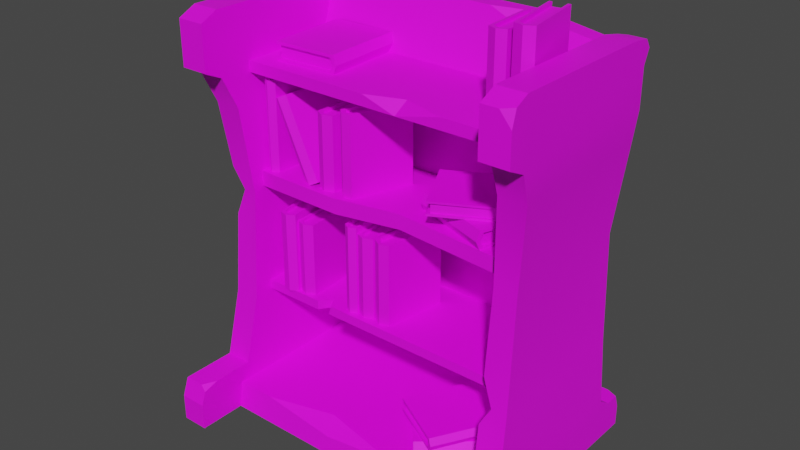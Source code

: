 # Source: Bookcase_01.blend  (saved by Blender 2.93.21; exported with 4.5.12 LTS)
import bpy
from mathutils import Matrix  # noqa: F401  (used for matrix-valued properties, if any)

bpy.ops.wm.read_factory_settings(use_empty=True)
scene = bpy.context.scene
scene.name = 'Scene'

# ---- collections
col_collection = bpy.data.collections.new('Collection'); scene.collection.children.link(col_collection)

# ---- images (referenced by path relative to the original .blend; pixels are not part of the script)
import os
ASSET_DIR = os.environ.get("B2B_ASSET_DIR", "")  # directory of the original .blend (textures are referenced by path, not embedded)
HERE = os.path.dirname(os.path.abspath(__file__))  # packed textures are extracted next to this script under _unpacked/

def load_image(name, relpath, width, height, colorspace="sRGB"):
    """Load a texture the original file referenced (path relative to the .blend, or extracted next to this script)."""
    p = next((c for c in (os.path.join(HERE, relpath), os.path.join(ASSET_DIR, relpath)) if relpath and os.path.exists(c)), "")
    if p:
        img = bpy.data.images.load(p, check_existing=True)
        img.name = name
    else:  # same state as the original file: an image datablock whose file is absent (Cycles renders it pink)
        img = bpy.data.images.new(name, width, height)
        img.source = "FILE"
        img.filepath = "//" + (relpath or name)
    img.colorspace_settings.name = colorspace
    return img
img_file1 = load_image('file1', 'Dungeons_Texture.psd', 1024, 1024, 'sRGB')

# ---- materials (node trees are filled in below, after node groups)
mat_lambert1 = bpy.data.materials.new('lambert1')
mat_lambert1.use_transparent_shadow = False
mat_lambert1.diffuse_color = (1.0, 1.0, 1.0, 1.0)
mat_lambert1.roughness = 0.5528

# ---- node groups
ng_auto_smooth = bpy.data.node_groups.new('Auto Smooth', 'GeometryNodeTree')
_s = ng_auto_smooth.interface.new_socket(name='Geometry', in_out='OUTPUT', socket_type='NodeSocketGeometry')
_s = ng_auto_smooth.interface.new_socket(name='Geometry', in_out='INPUT', socket_type='NodeSocketGeometry')
_s = ng_auto_smooth.interface.new_socket(name='Angle', in_out='INPUT', socket_type='NodeSocketFloat')
_s.subtype = 'ANGLE'
_s.min_value = 0.0
_s.max_value = 3.142
ng_auto_smooth.is_modifier = True
_N = ng_auto_smooth.nodes; _L = ng_auto_smooth.links
n0 = _N.new('NodeGroupOutput'); n0.name = 'Group Output'; n0.location = (480, -100)
n1 = _N.new('NodeGroupInput'); n1.name = 'Group Input'; n1.location = (-420, -300)
n2 = _N.new('NodeGroupInput'); n2.name = 'Group Input.001'; n2.location = (-60, -100)
n3 = _N.new('GeometryNodeSetShadeSmooth'); n3.name = 'Set Shade Smooth'; n3.location = (120, -100)
n3.domain = 'EDGE'
n4 = _N.new('GeometryNodeSetShadeSmooth'); n4.name = 'Set Shade Smooth.001'; n4.location = (300, -100)
n5 = _N.new('GeometryNodeInputMeshEdgeAngle'); n5.name = 'Edge Angle'; n5.location = (-420, -220)
n6 = _N.new('GeometryNodeInputEdgeSmooth'); n6.name = 'Is Edge Smooth'; n6.location = (-60, -160)
n7 = _N.new('GeometryNodeInputShadeSmooth'); n7.name = 'Is Face Smooth'; n7.location = (-240, -340)
n8 = _N.new('FunctionNodeBooleanMath'); n8.name = 'Boolean Math'; n8.location = (-60, -220)
n9 = _N.new('FunctionNodeCompare'); n9.name = 'Compare'; n9.location = (-240, -180)
n9.operation = 'LESS_EQUAL'
_L.new(n5.outputs[0], n9.inputs[0])
_L.new(n4.outputs[0], n0.inputs[0])
_L.new(n1.outputs[1], n9.inputs[1])
_L.new(n9.outputs[0], n8.inputs[0])
_L.new(n7.outputs[0], n8.inputs[1])
_L.new(n2.outputs[0], n3.inputs[0])
_L.new(n6.outputs[0], n3.inputs[1])
_L.new(n3.outputs[0], n4.inputs[0])
_L.new(n8.outputs[0], n3.inputs[2])
n0.is_active_output = True

# ---- material node trees
mat_lambert1.use_nodes = True; mat_lambert1.node_tree.nodes.clear()
_N = mat_lambert1.node_tree.nodes; _L = mat_lambert1.node_tree.links
n0 = _N.new('ShaderNodeBsdfPrincipled'); n0.name = 'Principled BSDF'; n0.location = (10, 300)
n0.distribution = 'GGX'
n0.subsurface_method = 'BURLEY'
n0.inputs[2].default_value = 0.5528
n0.inputs[3].default_value = 1.45
n0.inputs[27].default_value = (0.0, 0.0, 0.0, 1.0)
n0.inputs[28].default_value = 1.0
n1 = _N.new('ShaderNodeOutputMaterial'); n1.name = 'Material Output'; n1.location = (300, 300)
n2 = _N.new('ShaderNodeNormalMap'); n2.name = 'Normal Map'; n2.location = (-300, -300)
n2.label = 'Normal/Map'
n3 = _N.new('ShaderNodeTexImage'); n3.name = 'Image Texture'; n3.location = (-300, 600)
n3.image = img_file1
_L.new(n0.outputs[0], n1.inputs[0])
_L.new(n2.outputs[0], n0.inputs[5])
_L.new(n3.outputs[0], n0.inputs[0])
n1.is_active_output = True

# ---- world
world_world = bpy.data.worlds.new('World'); scene.world = world_world
world_world.use_nodes = True; world_world.node_tree.nodes.clear()
_N = world_world.node_tree.nodes; _L = world_world.node_tree.links
n0 = _N.new('ShaderNodeOutputWorld'); n0.name = 'World Output'; n0.location = (300, 300)
n1 = _N.new('ShaderNodeBackground'); n1.name = 'Background'; n1.location = (10, 300)
n1.inputs[0].default_value = (0.05088, 0.05088, 0.05088, 1.0)
_L.new(n1.outputs[0], n0.inputs[0])
n0.is_active_output = True
world_world.color = (0.05088, 0.05088, 0.05088)
world_world.use_sun_shadow = False
world_world.sun_shadow_jitter_overblur = 0.0

# ---- meshes
me_mesh = bpy.data.meshes.new('Mesh')
me_mesh.from_pydata([(-0.4631, 0.835, 0.09946), (-0.4174, 0.835, 0.09946), (-0.4631, 1.144, 0.09946), (-0.4174, 1.144, 0.09946), (-0.4631, 1.144, -0.1238), (-0.4174, 1.144, -0.1238), (-0.4631, 0.835, -0.1238), (-0.4174, 0.835, -0.1238), (-0.4403, 1.144, 0.1127), (-0.4403, 0.835, 0.1127), (-0.4562, 1.144, 0.0871), (-0.4403, 1.144, 0.0996), (-0.4243, 1.144, 0.0871), (-0.4243, 1.144, -0.1233), (-0.4562, 1.144, -0.1233), (-0.4562, 1.131, 0.08457), (-0.4403, 1.131, 0.09708), (-0.4243, 1.131, 0.08457), (-0.4243, 1.131, -0.1164), (-0.4562, 1.131, -0.1164), (-0.2944, 0.8277, 0.1025), (-0.2451, 0.8523, 0.1048), (-0.4228, 1.086, 0.09648), (-0.3734, 1.11, 0.09879), (-0.4123, 1.086, -0.1265), (-0.363, 1.11, -0.1242), (-0.2839, 0.8277, -0.1205), (-0.2346, 0.8523, -0.1182), (-0.3987, 1.098, 0.1109), (-0.2703, 0.84, 0.1169), (-0.4147, 1.09, 0.08449), (-0.3981, 1.098, 0.09778), (-0.3803, 1.107, 0.08609), (-0.3705, 1.107, -0.124), (-0.4049, 1.09, -0.1257), (-0.4093, 1.079, 0.08221), (-0.3927, 1.088, 0.0955), (-0.375, 1.096, 0.08381), (-0.3656, 1.096, -0.1169), (-0.4, 1.079, -0.1185), (-0.2372, 0.835, 0.1025), (-0.1734, 0.835, 0.1059), (-0.2372, 1.093, 0.1025), (-0.1734, 1.093, 0.1059), (-0.2253, 1.093, -0.1204), (-0.1615, 1.093, -0.117), (-0.2253, 0.835, -0.1204), (-0.1615, 0.835, -0.117), (-0.206, 1.093, 0.1175), (-0.206, 0.835, 0.1175), (-0.2269, 1.093, 0.09068), (-0.2053, 1.093, 0.1043), (-0.1824, 1.093, 0.09304), (-0.1712, 1.093, -0.117), (-0.2157, 1.093, -0.1194), (-0.2267, 1.083, 0.08815), (-0.2052, 1.083, 0.1018), (-0.1823, 1.083, 0.09052), (-0.1716, 1.083, -0.1101), (-0.2161, 1.083, -0.1125), (-0.1518, 0.835, 0.09381), (-0.09853, 0.835, 0.11), (-0.1518, 1.116, 0.09381), (-0.09853, 1.116, 0.11), (-0.08679, 1.116, -0.1197), (-0.03353, 1.116, -0.1035), (-0.08679, 0.835, -0.1197), (-0.03353, 0.835, -0.1035), (-0.129, 1.116, 0.1146), (-0.129, 0.835, 0.1146), (-0.1401, 1.116, 0.08444), (-0.1252, 1.116, 0.1021), (-0.103, 1.116, 0.09574), (-0.04174, 1.116, -0.1055), (-0.07886, 1.116, -0.1168), (-0.1394, 1.104, 0.08203), (-0.1245, 1.104, 0.09964), (-0.1023, 1.104, 0.09332), (-0.04375, 1.104, -0.0989), (-0.08087, 1.104, -0.1102), (0.03598, 0.4338, 0.09646), (-0.02732, 0.4338, 0.08789), (0.03598, 0.7222, 0.09646), (-0.02732, 0.7222, 0.08789), (0.06594, 0.7222, -0.1247), (0.002638, 0.7222, -0.1333), (0.06594, 0.4338, -0.1247), (0.002638, 0.4338, -0.1333), (0.002551, 0.7222, 0.1053), (0.002551, 0.4338, 0.1053), (0.02805, 0.7222, 0.08291), (0.004313, 0.7222, 0.09232), (-0.01607, 0.7222, 0.07694), (0.01217, 0.7222, -0.1315), (0.05628, 0.7222, -0.1256), (0.02839, 0.7104, 0.08041), (0.004652, 0.7104, 0.08981), (-0.01573, 0.7104, 0.07443), (0.01124, 0.7104, -0.1247), (0.05535, 0.7104, -0.1187), (-0.02959, 0.4338, 0.09389), (-0.09347, 0.4338, 0.09389), (-0.02959, 0.7222, 0.09389), (-0.09347, 0.7222, 0.09389), (-0.02959, 0.7222, -0.1293), (-0.09347, 0.7222, -0.1293), (-0.02959, 0.4338, -0.1293), (-0.09347, 0.4338, -0.1293), (-0.06153, 0.7222, 0.1072), (-0.06153, 0.4338, 0.1072), (-0.03927, 0.7222, 0.08153), (-0.06153, 0.7222, 0.09404), (-0.08379, 0.7222, 0.08153), (-0.08379, 0.7222, -0.1288), (-0.03927, 0.7222, -0.1288), (-0.03927, 0.7104, 0.079), (-0.06153, 0.7104, 0.09151), (-0.08379, 0.7104, 0.079), (-0.08379, 0.7104, -0.1219), (-0.03927, 0.7104, -0.1219), (-0.09303, 0.4338, 0.09946), (-0.1388, 0.4338, 0.09946), (-0.09303, 0.7425, 0.09946), (-0.1388, 0.7425, 0.09946), (-0.09303, 0.7425, -0.1238), (-0.1388, 0.7425, -0.1238), (-0.09303, 0.4338, -0.1238), (-0.1388, 0.4338, -0.1238), (-0.1159, 0.7425, 0.1127), (-0.1159, 0.4338, 0.1127), (-0.09996, 0.7425, 0.0871), (-0.1159, 0.7425, 0.0996), (-0.1318, 0.7425, 0.0871), (-0.1318, 0.7425, -0.1233), (-0.09996, 0.7425, -0.1233), (-0.09996, 0.7299, 0.08457), (-0.1159, 0.7299, 0.09708), (-0.1318, 0.7299, 0.08457), (-0.1318, 0.7299, -0.1164), (-0.09996, 0.7299, -0.1164), (-0.2756, 0.4338, 0.1025), (-0.3394, 0.4338, 0.1059), (-0.2756, 0.6921, 0.1025), (-0.3394, 0.6921, 0.1059), (-0.2875, 0.6921, -0.1204), (-0.3513, 0.6921, -0.117), (-0.2875, 0.4338, -0.1204), (-0.3513, 0.4338, -0.117), (-0.3068, 0.6921, 0.1175), (-0.3068, 0.4338, 0.1175), (-0.2859, 0.6921, 0.09068), (-0.3075, 0.6921, 0.1043), (-0.3304, 0.6921, 0.09304), (-0.3416, 0.6921, -0.117), (-0.2971, 0.6921, -0.1194), (-0.2861, 0.6816, 0.08815), (-0.3076, 0.6816, 0.1018), (-0.3305, 0.6816, 0.09052), (-0.3412, 0.6816, -0.1101), (-0.2967, 0.6816, -0.1125), (-0.3371, 0.435, 0.1188), (-0.3921, 0.435, 0.1276), (-0.3371, 0.7159, 0.1188), (-0.3921, 0.7159, 0.1276), (-0.3722, 0.7159, -0.1016), (-0.4272, 0.7159, -0.09286), (-0.3722, 0.435, -0.1016), (-0.4272, 0.435, -0.09286), (-0.3625, 0.7159, 0.1363), (-0.3625, 0.435, 0.1363), (-0.3474, 0.7159, 0.1079), (-0.3646, 0.7159, 0.1234), (-0.3857, 0.7159, 0.114), (-0.4188, 0.7159, -0.0937), (-0.3805, 0.7159, -0.0998), (-0.3478, 0.7045, 0.1055), (-0.365, 0.7045, 0.1209), (-0.3861, 0.7045, 0.1116), (-0.4177, 0.7045, -0.08688), (-0.3794, 0.7045, -0.09298), (0.1128, 0.8982, 0.0195), (0.1128, 0.8343, 0.0195), (0.3847, 0.8982, 0.1156), (0.3847, 0.8343, 0.1156), (0.4591, 0.8982, -0.09482), (0.4591, 0.8343, -0.09482), (0.1872, 0.8982, -0.191), (0.1872, 0.8343, -0.191), (0.3803, 0.8662, 0.1282), (0.1084, 0.8662, 0.03202), (0.3888, 0.8885, 0.104), (0.3846, 0.8662, 0.1158), (0.3888, 0.844, 0.104), (0.4589, 0.844, -0.09435), (0.4589, 0.8885, -0.09435), (0.187, 0.844, -0.1905), (0.187, 0.8885, -0.1905), (0.1169, 0.844, 0.007849), (0.1127, 0.8662, 0.01964), (0.1169, 0.8885, 0.007849), (0.3786, 0.8885, 0.09768), (0.3744, 0.8662, 0.1095), (0.3786, 0.844, 0.09768), (0.4455, 0.844, -0.09176), (0.4455, 0.8885, -0.09176), (0.1958, 0.844, -0.1801), (0.1958, 0.8885, -0.1801), (0.1289, 0.844, 0.009388), (0.1247, 0.8662, 0.02118), (0.1289, 0.8885, 0.009388), (0.3624, 0.9443, -0.1915), (0.3624, 0.8977, -0.1915), (0.1072, 0.9443, -0.05711), (0.1072, 0.8977, -0.05711), (0.2112, 0.9443, 0.1404), (0.2112, 0.8977, 0.1404), (0.4664, 0.9443, 0.006054), (0.4664, 0.8977, 0.006054), (0.1011, 0.921, -0.06885), (0.3562, 0.921, -0.2032), (0.113, 0.9373, -0.04617), (0.1072, 0.921, -0.05724), (0.113, 0.9048, -0.04617), (0.211, 0.9048, 0.14), (0.211, 0.9373, 0.14), (0.4662, 0.9048, 0.005617), (0.4662, 0.9373, 0.005617), (0.3682, 0.9048, -0.1805), (0.3623, 0.921, -0.1916), (0.3682, 0.9373, -0.1805), (0.1246, 0.9373, -0.04942), (0.1188, 0.921, -0.06049), (0.1246, 0.9048, -0.04942), (0.2182, 0.9048, 0.1284), (0.2182, 0.9373, 0.1284), (0.4526, 0.9048, 0.004987), (0.4526, 0.9373, 0.004987), (0.3589, 0.9048, -0.1728), (0.3531, 0.921, -0.1839), (0.3589, 0.9373, -0.1728), (0.4366, 0.1561, -0.03313), (0.4366, 0.2012, -0.03313), (0.2952, 0.1561, 0.2182), (0.2952, 0.2012, 0.2182), (0.1007, 0.1561, 0.1088), (0.1007, 0.2012, 0.1088), (0.2421, 0.1561, -0.1426), (0.2421, 0.2012, -0.1426), (0.3068, 0.1786, 0.2247), (0.4482, 0.1786, -0.02662), (0.2845, 0.1629, 0.2122), (0.2954, 0.1786, 0.2183), (0.2845, 0.1943, 0.2122), (0.1011, 0.1943, 0.109), (0.1011, 0.1629, 0.109), (0.2425, 0.1943, -0.1423), (0.2425, 0.1629, -0.1423), (0.4258, 0.1943, -0.03919), (0.4367, 0.1786, -0.03306), (0.4258, 0.1629, -0.03919), (0.288, 0.1629, 0.2007), (0.2989, 0.1786, 0.2068), (0.288, 0.1943, 0.2007), (0.1129, 0.1943, 0.1021), (0.1129, 0.1629, 0.1021), (0.2427, 0.1943, -0.1287), (0.2427, 0.1629, -0.1287), (0.4179, 0.1943, -0.03018), (0.4288, 0.1786, -0.02404), (0.4179, 0.1629, -0.03018), (0.4524, 0.09179, 0.02888), (0.4524, 0.1557, 0.02888), (0.2314, 0.09179, 0.2142), (0.2314, 0.1557, 0.2142), (0.08797, 0.09179, 0.0431), (0.08797, 0.1557, 0.0431), (0.309, 0.09179, -0.1422), (0.309, 0.1557, -0.1422), (0.2399, 0.1237, 0.2243), (0.4609, 0.1237, 0.03905), (0.2234, 0.1015, 0.2047), (0.2315, 0.1237, 0.2143), (0.2234, 0.146, 0.2047), (0.08828, 0.146, 0.04348), (0.08828, 0.1015, 0.04348), (0.3093, 0.146, -0.1418), (0.3093, 0.1015, -0.1418), (0.4444, 0.146, 0.0194), (0.4525, 0.1237, 0.02899), (0.4444, 0.1015, 0.0194), (0.2308, 0.1015, 0.1952), (0.2389, 0.1237, 0.2048), (0.2308, 0.146, 0.1952), (0.1017, 0.146, 0.04122), (0.1017, 0.1015, 0.04122), (0.3047, 0.146, -0.1289), (0.3047, 0.1015, -0.1289), (0.4338, 0.146, 0.02503), (0.4418, 0.1237, 0.03461), (0.4338, 0.1015, 0.02503), (-0.2225, 1.199, -0.2267), (-0.2222, 1.263, -0.2267), (-0.2074, 1.199, 0.06133), (-0.2071, 1.263, 0.06132), (-0.4303, 1.2, 0.07303), (-0.43, 1.264, 0.07301), (-0.4454, 1.2, -0.215), (-0.4451, 1.264, -0.215), (-0.194, 1.231, 0.06063), (-0.2091, 1.231, -0.2274), (-0.2197, 1.209, 0.06198), (-0.2071, 1.231, 0.06132), (-0.2195, 1.253, 0.06197), (-0.4296, 1.254, 0.07299), (-0.4298, 1.21, 0.073), (-0.4447, 1.254, -0.215), (-0.4449, 1.21, -0.215), (-0.2229, 1.209, 0.05036), (-0.2103, 1.231, 0.0497), (-0.2226, 1.253, 0.05035), (-0.4233, 1.254, 0.06088), (-0.4235, 1.21, 0.06089), (-0.4372, 1.254, -0.2036), (-0.4374, 1.21, -0.2036), (0.3523, 1.201, 0.06754), (0.4104, 1.201, 0.06408), (0.3523, 1.464, 0.06754), (0.4104, 1.464, 0.06408), (0.3402, 1.464, -0.1358), (0.3984, 1.464, -0.1392), (0.3402, 1.201, -0.1358), (0.3984, 1.201, -0.1392), (0.3821, 1.464, 0.0779), (0.3821, 1.201, 0.0779), (0.3604, 1.464, 0.05575), (0.3814, 1.464, 0.06594), (0.401, 1.464, 0.05335), (0.3896, 1.464, -0.1382), (0.349, 1.464, -0.1358), (0.3896, 1.201, -0.1382), (0.349, 1.201, -0.1358), (0.3603, 1.453, 0.05345), (0.3812, 1.453, 0.06364), (0.4008, 1.453, 0.05104), (0.3899, 1.453, -0.132), (0.3494, 1.453, -0.1295), (0.3899, 1.211, -0.132), (0.3494, 1.211, -0.1295), (0.4326, 1.201, 0.07268), (0.4956, 1.201, 0.06209), (0.4326, 1.489, 0.07268), (0.4956, 1.489, 0.06209), (0.3956, 1.489, -0.1475), (0.4586, 1.489, -0.158), (0.3956, 1.201, -0.1475), (0.4586, 1.201, -0.158), (0.4663, 1.489, 0.08047), (0.4663, 1.201, 0.08047), (0.4401, 1.489, 0.05888), (0.4641, 1.489, 0.06753), (0.484, 1.489, 0.0515), (0.4491, 1.489, -0.156), (0.4052, 1.489, -0.1486), (0.4491, 1.201, -0.156), (0.4052, 1.201, -0.1486), (0.4397, 1.477, 0.05639), (0.4637, 1.477, 0.06504), (0.4836, 1.477, 0.04901), (0.4502, 1.477, -0.1491), (0.4063, 1.477, -0.1418), (0.4502, 1.212, -0.1491), (0.4063, 1.212, -0.1418), (-0.1388, 0.6807, 0.09946), (-0.1159, 0.6807, 0.1127), (-0.09303, 0.6807, 0.09946), (-0.1388, 0.656, 0.09946), (-0.1159, 0.656, 0.1127), (-0.09303, 0.656, 0.09946), (-0.1518, 1.06, 0.09381), (-0.129, 1.06, 0.1146), (-0.09853, 1.06, 0.11), (-0.09853, 1.033, 0.11), (-0.129, 1.033, 0.1146), (-0.1518, 1.033, 0.09381), (0.4326, 1.431, 0.07268), (0.4663, 1.431, 0.08047), (0.4956, 1.431, 0.06209), (0.4956, 1.399, 0.06209), (0.4663, 1.399, 0.08047), (0.4326, 1.399, 0.07268), (-0.3921, 0.6598, 0.1276), (-0.3625, 0.6598, 0.1363), (-0.3371, 0.6598, 0.1188), (-0.3371, 0.626, 0.1188), (-0.3625, 0.626, 0.1363), (-0.3921, 0.626, 0.1276), (-0.2372, 1.042, 0.1025), (-0.206, 1.042, 0.1175), (-0.1734, 1.042, 0.1059), (-0.1734, 0.979, 0.1059), (-0.206, 0.979, 0.1175), (-0.2372, 0.979, 0.1025), (-0.4955, 0.0, -0.3547), (0.4955, 0.0, -0.3547), (-0.5201, 1.361, -0.2609), (0.5201, 1.361, -0.2609), (-0.5201, 1.361, -0.323), (0.5201, 1.361, -0.323), (-0.5201, 1.201, -0.21), (-0.5201, 1.19, -0.2722), (0.5201, 1.19, -0.2722), (0.5201, 1.201, -0.21), (0.4827, 0.4816, -0.2735), (-0.4827, 0.4816, -0.2735), (-0.4827, 0.4032, -0.2113), (0.4827, 0.4032, -0.2113), (-0.4955, 0.09179, -0.2765), (0.4955, 0.09179, -0.2765), (-0.4955, 0.0, 0.2886), (0.4955, 0.0, 0.2886), (0.4955, 0.09179, 0.2733), (-0.4955, 0.09179, 0.2733), (0.4827, 0.4356, -0.2112), (-0.4827, 0.4356, -0.2112), (0.5201, 1.163, -0.2102), (-0.5201, 1.163, -0.2102), (-0.4827, 0.4032, 0.1247), (0.4827, 0.4032, 0.1247), (0.4827, 0.4356, 0.1248), (-0.4827, 0.4356, 0.1248), (0.5201, 1.163, 0.1258), (-0.5201, 1.163, 0.1258), (0.5201, 1.201, 0.1259), (-0.5201, 1.201, 0.1259), (-0.2519, 1.404, -0.2609), (0.2519, 1.404, -0.323), (-0.5688, 0.0, 0.4533), (-0.4766, 0.0, 0.4533), (-0.597, 1.386, 0.2405), (-0.5003, 1.386, 0.2405), (-0.597, 1.302, -0.3361), (-0.5003, 1.302, -0.3361), (-0.5688, 0.0, -0.3868), (-0.4766, 0.0, -0.3868), (-0.5688, 0.1198, -0.3868), (-0.5688, 0.09151, 0.4533), (-0.4766, 0.09151, 0.4533), (-0.4766, 0.1198, -0.3868), (-0.4766, 0.1539, 0.2405), (-0.5688, 0.1539, 0.2405), (-0.5688, 0.1539, -0.3361), (-0.4766, 0.1539, -0.3361), (-0.4887, 1.066, 0.1934), (-0.5832, 1.066, 0.1934), (-0.5832, 1.066, -0.3361), (-0.4887, 1.066, -0.3361), (-0.5003, 1.173, 0.2405), (-0.597, 1.173, 0.2405), (-0.597, 1.173, -0.3361), (-0.5003, 1.173, -0.3361), (-0.5541, 0.3921, -0.3361), (-0.5541, 0.3921, 0.1934), (-0.4643, 0.3921, 0.1934), (-0.5688, 0.1539, 0.4303), (-0.5003, 1.203, 0.3027), (-0.597, 1.203, 0.3027), (-0.5003, 1.356, 0.3027), (-0.597, 1.356, 0.3027), (-0.5003, 1.386, -0.2762), (-0.5875, 1.343, -0.3755), (-0.5097, 1.343, -0.3755), (-0.5875, 1.372, -0.3566), (-0.5097, 1.372, -0.3566), (-0.4696, 0.7698, 0.1638), (-0.5487, 0.7698, -0.3229), (-0.4696, 0.7698, -0.3229), (-0.4766, 0.1198, -0.4533), (-0.5688, 0.1198, -0.4533), (-0.4766, 0.0, -0.4533), (-0.5688, 0.0, -0.4533), (0.4766, 0.0, 0.4533), (0.5688, 0.0, 0.4533), (0.5003, 1.386, 0.2405), (0.597, 1.386, 0.2405), (0.5003, 1.302, -0.3361), (0.597, 1.302, -0.3361), (0.4766, 0.0, -0.3868), (0.5688, 0.0, -0.3868), (0.4766, 0.1198, -0.3868), (0.4766, 0.09151, 0.4533), (0.5688, 0.09151, 0.4533), (0.5688, 0.1198, -0.3868), (0.5688, 0.1539, 0.2405), (0.4766, 0.1539, 0.2405), (0.4766, 0.1539, -0.3361), (0.5688, 0.1539, -0.3361), (0.5832, 1.066, 0.1934), (0.4887, 1.066, 0.1934), (0.4887, 1.066, -0.3361), (0.5832, 1.066, -0.3361), (0.597, 1.173, 0.2405), (0.5003, 1.173, 0.2405), (0.5003, 1.173, -0.3361), (0.597, 1.173, -0.3361), (0.4643, 0.3921, -0.3361), (0.5541, 0.3921, 0.1934), (0.5541, 0.3921, -0.3361), (0.4766, 0.1539, 0.4303), (0.597, 1.203, 0.3027), (0.5003, 1.203, 0.3027), (0.5003, 1.356, 0.3027), (0.597, 1.386, -0.2762), (0.5003, 1.386, -0.2762), (0.5097, 1.343, -0.3755), (0.5875, 1.343, -0.3755), (0.5875, 1.372, -0.3566), (0.5487, 0.7698, 0.1638), (0.4696, 0.7698, 0.1638), (0.4696, 0.7698, -0.3229), (0.5487, 0.7698, -0.3229), (0.4766, 0.1198, -0.4533), (0.5688, 0.0, -0.4533), (0.4766, 0.0, -0.4533), (0.4985, 0.8353, -0.2107), (-0.4985, 0.8353, -0.2107), (0.4985, 0.784, -0.2107), (-0.4985, 0.784, -0.2107), (0.4985, 0.784, 0.1248), (-0.4985, 0.784, 0.1248), (0.4985, 0.8353, 0.1249), (-0.4985, 0.8353, 0.1249), (-0.3189, 1.393, -0.323), (0.1259, 1.404, -0.2609), (-0.1259, 1.404, -0.323), (-0.2519, 1.404, -0.2935), (-0.2688, 1.347, -0.3103), (0.3189, 1.393, -0.2609), (0.268, 1.349, -0.2482), (0.2519, 1.404, -0.2885), (-0.5501, 0.6754, 0.1712), (-0.4674, 0.3325, -0.3361), (-0.4643, 0.3921, -0.2038), (-0.4893, 0.3921, -0.3361), (-0.4766, 0.1539, 0.3829), (-0.4766, 0.1383, 0.4361), (-0.4996, 0.1539, 0.4303), (-0.597, 1.365, -0.2912), (-0.5728, 1.386, -0.2762), (-0.597, 1.386, -0.147), (-0.5946, 1.382, -0.2963), (-0.5573, 0.8438, 0.1712), (-0.4656, 0.4865, -0.3328), (-0.5166, 0.7698, 0.1638), (-0.5487, 0.7698, 0.04215), (0.4674, 0.3325, 0.2052), (0.4656, 0.4865, 0.186), (0.4643, 0.3921, 0.06099), (0.5004, 0.3921, 0.1934), (0.5688, 0.1539, 0.3829), (0.5688, 0.1234, 0.4418), (0.5246, 0.1539, 0.4303), (0.597, 1.363, 0.2872), (0.597, 1.309, 0.3027), (0.5575, 1.356, 0.3027), (0.5074, 1.375, -0.3365), (0.5097, 1.365, -0.3614), (0.5292, 1.372, -0.3566), (0.5688, 0.1198, -0.4367), (0.5299, 0.1198, -0.4533), (0.5688, 0.07309, -0.4533), (0.2454, 1.201, 0.1259), (-0.03726, 1.201, 0.1259), (0.08427, 1.163, 0.1258), (0.09294, 1.201, 0.07935), (-0.3407, 0.09179, 0.2733), (0.1923, 0.09179, 0.2733), (-0.1069, 0.09179, 0.2091), (-0.07185, 0.06125, 0.2784), (-0.1859, 0.4356, 0.1248), (-0.245, 0.4356, 0.1248), (-0.2444, 0.4032, 0.1247), (-0.1977, 0.4032, 0.1247), (-0.2095, 0.4356, 0.08506), (-0.2168, 0.4032, 0.08429), (1.192e-07, 0.8353, -0.2107), (-0.1473, 0.8422, 0.1404), (-0.1399, 0.7909, 0.1403), (0.01841, 0.784, -0.2107), (0.06911, 0.8422, 0.09428), (0.07756, 0.7909, 0.09406)], [], [(8, 9, 1, 3), (15, 16, 17, 18, 19), (1, 7, 5, 3), (6, 0, 2, 4), (0, 9, 8, 2), (2, 8, 11, 10), (8, 3, 12, 11), (3, 5, 13, 12), (4, 2, 10, 14), (10, 11, 16, 15), (11, 12, 17, 16), (12, 13, 18, 17), (14, 10, 15, 19), (28, 29, 21, 23), (35, 36, 37, 38, 39), (21, 27, 25, 23), (26, 20, 22, 24), (20, 29, 28, 22), (22, 28, 31, 30), (28, 23, 32, 31), (23, 25, 33, 32), (24, 22, 30, 34), (30, 31, 36, 35), (31, 32, 37, 36), (32, 33, 38, 37), (34, 30, 35, 39), (48, 397, 398, 43), (55, 56, 57, 58, 59), (41, 47, 45, 43, 398, 399), (46, 40, 401, 396, 42, 44), (396, 397, 48, 42), (42, 48, 51, 50), (48, 43, 52, 51), (43, 45, 53, 52), (44, 42, 50, 54), (50, 51, 56, 55), (51, 52, 57, 56), (52, 53, 58, 57), (54, 50, 55, 59), (68, 379, 380, 63), (75, 76, 77, 78, 79), (61, 67, 65, 63, 380, 381), (66, 60, 383, 378, 62, 64), (378, 379, 68, 62), (62, 68, 71, 70), (68, 63, 72, 71), (63, 65, 73, 72), (64, 62, 70, 74), (70, 71, 76, 75), (71, 72, 77, 76), (72, 73, 78, 77), (74, 70, 75, 79), (88, 83, 81, 89), (95, 99, 98, 97, 96), (81, 83, 85, 87), (86, 84, 82, 80), (80, 82, 88, 89), (82, 90, 91, 88), (88, 91, 92, 83), (83, 92, 93, 85), (84, 94, 90, 82), (90, 95, 96, 91), (91, 96, 97, 92), (92, 97, 98, 93), (94, 99, 95, 90), (108, 103, 101, 109), (115, 119, 118, 117, 116), (101, 103, 105, 107), (106, 104, 102, 100), (100, 102, 108, 109), (102, 110, 111, 108), (108, 111, 112, 103), (103, 112, 113, 105), (104, 114, 110, 102), (110, 115, 116, 111), (111, 116, 117, 112), (112, 117, 118, 113), (114, 119, 115, 110), (128, 123, 372, 373), (135, 139, 138, 137, 136), (121, 375, 372, 123, 125, 127), (126, 124, 122, 374, 377, 120), (373, 374, 122, 128), (122, 130, 131, 128), (128, 131, 132, 123), (123, 132, 133, 125), (124, 134, 130, 122), (130, 135, 136, 131), (131, 136, 137, 132), (132, 137, 138, 133), (134, 139, 135, 130), (148, 143, 141, 149), (155, 159, 158, 157, 156), (141, 143, 145, 147), (146, 144, 142, 140), (140, 142, 148, 149), (142, 150, 151, 148), (148, 151, 152, 143), (143, 152, 153, 145), (144, 154, 150, 142), (150, 155, 156, 151), (151, 156, 157, 152), (152, 157, 158, 153), (154, 159, 155, 150), (168, 163, 390, 391), (175, 179, 178, 177, 176), (161, 395, 390, 163, 165, 167), (166, 164, 162, 392, 393, 160), (391, 392, 162, 168), (162, 170, 171, 168), (168, 171, 172, 163), (163, 172, 173, 165), (164, 174, 170, 162), (170, 175, 176, 171), (171, 176, 177, 172), (172, 177, 178, 173), (174, 179, 175, 170), (188, 189, 181, 183), (200, 201, 202, 203, 204), (204, 203, 205, 206), (206, 205, 207, 208, 209), (181, 187, 185, 183), (186, 180, 182, 184), (180, 189, 188, 182), (182, 188, 191, 190), (188, 183, 192, 191), (183, 185, 193, 192), (184, 182, 190, 194), (185, 187, 195, 193), (186, 184, 194, 196), (187, 181, 197, 195), (181, 189, 198, 197), (189, 180, 199, 198), (180, 186, 196, 199), (190, 191, 201, 200), (191, 192, 202, 201), (192, 193, 203, 202), (194, 190, 200, 204), (193, 195, 205, 203), (196, 194, 204, 206), (195, 197, 207, 205), (197, 198, 208, 207), (198, 199, 209, 208), (199, 196, 206, 209), (218, 219, 211, 213), (230, 231, 232, 233, 234), (234, 233, 235, 236), (236, 235, 237, 238, 239), (211, 217, 215, 213), (216, 210, 212, 214), (210, 219, 218, 212), (212, 218, 221, 220), (218, 213, 222, 221), (213, 215, 223, 222), (214, 212, 220, 224), (215, 217, 225, 223), (216, 214, 224, 226), (217, 211, 227, 225), (211, 219, 228, 227), (219, 210, 229, 228), (210, 216, 226, 229), (220, 221, 231, 230), (221, 222, 232, 231), (222, 223, 233, 232), (224, 220, 230, 234), (223, 225, 235, 233), (226, 224, 234, 236), (225, 227, 237, 235), (227, 228, 238, 237), (228, 229, 239, 238), (229, 226, 236, 239), (248, 249, 241, 243), (260, 261, 262, 263, 264), (264, 263, 265, 266), (266, 265, 267, 268, 269), (241, 247, 245, 243), (246, 240, 242, 244), (240, 249, 248, 242), (242, 248, 251, 250), (248, 243, 252, 251), (243, 245, 253, 252), (244, 242, 250, 254), (245, 247, 255, 253), (246, 244, 254, 256), (247, 241, 257, 255), (241, 249, 258, 257), (249, 240, 259, 258), (240, 246, 256, 259), (250, 251, 261, 260), (251, 252, 262, 261), (252, 253, 263, 262), (254, 250, 260, 264), (253, 255, 265, 263), (256, 254, 264, 266), (255, 257, 267, 265), (257, 258, 268, 267), (258, 259, 269, 268), (259, 256, 266, 269), (278, 279, 271, 273), (290, 291, 292, 293, 294), (294, 293, 295, 296), (296, 295, 297, 298, 299), (271, 277, 275, 273), (276, 270, 272, 274), (270, 279, 278, 272), (272, 278, 281, 280), (278, 273, 282, 281), (273, 275, 283, 282), (274, 272, 280, 284), (275, 277, 285, 283), (276, 274, 284, 286), (277, 271, 287, 285), (271, 279, 288, 287), (279, 270, 289, 288), (270, 276, 286, 289), (280, 281, 291, 290), (281, 282, 292, 291), (282, 283, 293, 292), (284, 280, 290, 294), (283, 285, 295, 293), (286, 284, 294, 296), (285, 287, 297, 295), (287, 288, 298, 297), (288, 289, 299, 298), (289, 286, 296, 299), (308, 309, 301, 303), (317, 318, 319, 320, 321), (321, 320, 322, 323), (301, 307, 305, 303), (306, 300, 302, 304), (300, 309, 308, 302), (302, 308, 311, 310), (308, 303, 312, 311), (303, 305, 313, 312), (304, 302, 310, 314), (305, 307, 315, 313), (306, 304, 314, 316), (310, 311, 318, 317), (311, 312, 319, 318), (312, 313, 320, 319), (314, 310, 317, 321), (313, 315, 322, 320), (316, 314, 321, 323), (332, 333, 325, 327), (341, 342, 343, 344, 345), (345, 344, 346, 347), (325, 331, 329, 327), (330, 324, 326, 328), (324, 333, 332, 326), (326, 332, 335, 334), (332, 327, 336, 335), (327, 329, 337, 336), (328, 326, 334, 338), (329, 331, 339, 337), (330, 328, 338, 340), (334, 335, 342, 341), (335, 336, 343, 342), (336, 337, 344, 343), (338, 334, 341, 345), (337, 339, 346, 344), (340, 338, 345, 347), (356, 385, 386, 351), (365, 366, 367, 368, 369), (369, 368, 370, 371), (349, 355, 353, 351, 386, 387), (354, 348, 389, 384, 350, 352), (384, 385, 356, 350), (350, 356, 359, 358), (356, 351, 360, 359), (351, 353, 361, 360), (352, 350, 358, 362), (353, 355, 363, 361), (354, 352, 362, 364), (358, 359, 366, 365), (359, 360, 367, 366), (360, 361, 368, 367), (362, 358, 365, 369), (361, 363, 370, 368), (364, 362, 369, 371), (373, 372, 375, 376), (376, 377, 374, 373), (376, 375, 121, 129), (120, 377, 376, 129), (60, 69, 382, 383), (381, 382, 69, 61), (380, 379, 382, 381), (383, 382, 379, 378), (348, 357, 388, 389), (387, 388, 357, 349), (386, 385, 388, 387), (389, 388, 385, 384), (394, 395, 161, 169), (160, 393, 394, 169), (394, 393, 392, 391), (391, 390, 395, 394), (40, 49, 400, 401), (399, 400, 49, 41), (398, 397, 400, 399), (401, 400, 397, 396), (578, 581, 427, 428), (534, 533, 535), (408, 434, 404), (413, 412, 403, 402), (416, 417, 415, 414), (418, 577, 574, 421), (402, 403, 419, 418), (417, 416, 576), (423, 587, 526), (409, 410, 412, 413), (570, 572, 430, 432), (414, 583, 580, 426), (422, 423, 582), (425, 572, 431), (411, 408, 573), (410, 435, 407), (450, 451, 447, 444), (442, 443, 437, 436), (446, 447, 451, 448), (444, 445, 449, 450), (442, 436, 445, 444), (436, 437, 446, 445), (437, 443, 447, 446), (477, 476, 478, 479), (552, 550, 553), (551, 541, 540, 542), (453, 452, 456, 457), (454, 453, 457, 458), (458, 459, 455, 454), (452, 455, 459, 456), (465, 464, 466, 467), (458, 457, 438, 440), (440, 441, 459, 458), (456, 459, 441, 439), (450, 449, 461, 460), (449, 448, 462, 461), (544, 543, 545), (449, 445, 463), (457, 456, 464, 465), (456, 439, 466, 464), (439, 438, 467, 466), (438, 457, 465, 467), (470, 469, 471, 472), (468, 439, 441), (441, 440, 469, 470), (548, 547, 549, 546), (468, 441, 470, 472), (454, 455, 475, 474), (473, 475, 455, 452), (444, 447, 476, 477), (447, 443, 478, 476), (443, 442, 479, 478), (442, 444, 477, 479), (511, 512, 482, 483), (494, 495, 491, 488), (486, 487, 481, 480), (490, 491, 495, 492), (488, 489, 493, 494), (486, 480, 489, 488), (480, 481, 490, 489), (481, 487, 491, 490), (518, 519, 506, 504), (505, 506, 519, 516), (497, 496, 500, 501), (498, 497, 501, 502), (502, 503, 499, 498), (496, 499, 503, 500), (563, 562, 561), (502, 501, 482, 484), (484, 485, 503, 502), (500, 503, 485, 483), (556, 557, 555), (492, 495, 506, 505), (504, 506, 495, 494), (559, 558, 560), (493, 489, 507), (501, 500, 508, 509), (482, 501, 509, 510), (482, 512, 484), (511, 483, 485), (485, 484, 513, 514), (565, 564, 566), (511, 485, 514, 515), (517, 516, 496, 497), (518, 517, 497, 498), (498, 499, 519, 518), (516, 519, 499, 496), (569, 568, 567), (487, 486, 522, 521), (486, 488, 520, 522), (425, 584, 424), (588, 589, 527, 529), (589, 587, 525, 527), (523, 584, 588, 529), (537, 538, 532), (409, 535, 533, 435, 410), (406, 531, 535, 409), (404, 434, 534, 531, 406), (536, 537, 411, 405), (435, 538, 536, 405, 407), (532, 538, 435, 533), (408, 411, 537, 532, 434), (462, 541, 551, 475, 473), (448, 451, 540, 541, 462), (460, 542, 540, 451, 450), (474, 475, 551, 542, 460), (446, 448, 543, 544), (448, 449, 463, 545, 543), (446, 544, 545, 463, 445), (468, 547, 548, 438, 439), (549, 547, 468, 472, 471), (440, 546, 549, 471, 469), (438, 548, 546, 440), (550, 452, 453), (454, 550, 453), (460, 461, 539), (461, 462, 539), (494, 493, 554), (493, 492, 554), (555, 516, 517), (504, 556, 555, 518), (490, 492, 558, 559), (492, 493, 507, 560, 558), (490, 559, 560, 507, 489), (509, 508, 562, 563, 510), (500, 483, 561, 562, 508), (483, 482, 510, 563, 561), (484, 512, 564, 565, 513), (512, 511, 515, 566, 564), (514, 513, 565, 566, 515), (491, 487, 521, 569, 567), (520, 568, 569, 521, 522), (488, 491, 567, 568, 520), (552, 553, 539), (556, 554, 557), (537, 536, 538), (534, 535, 531), (539, 462, 473, 552), (460, 539, 553, 474), (474, 553, 550, 454), (550, 552, 473, 452), (554, 492, 505, 557), (555, 557, 505, 516), (518, 555, 517), (494, 554, 556, 504), (532, 533, 534, 434), (431, 572, 571, 433), (571, 572, 573), (577, 576, 574), (426, 580, 579, 429), (579, 580, 583, 582), (582, 583, 581, 578), (582, 423, 429, 579), (422, 582, 578, 428), (583, 415, 427, 581), (414, 415, 583), (577, 419, 420, 575), (418, 419, 577), (575, 576, 577), (576, 416, 421, 574), (417, 576, 575, 420), (573, 572, 570), (573, 408, 433, 571), (411, 573, 570, 432), (572, 424, 430), (425, 424, 572), (524, 584, 425), (424, 584, 523), (585, 584, 524, 530), (528, 586, 585, 530), (526, 587, 586, 528), (587, 422, 525), (423, 422, 587), (588, 584, 585), (585, 586, 589, 588), (586, 587, 589)])
me_mesh.polygons.foreach_set('use_smooth', [True] * 475)
_uv = me_mesh.uv_layers.new(name='map1')
_uv.uv.foreach_set('vector', [0.1889, 0.3305, 0.1889, 0.3305, 0.1889, 0.3305, 0.1889, 0.3305, 0.03798, 0.3535, 0.03798, 0.3535, 0.03798, 0.3535, 0.03798, 0.3535, 0.03798, 0.3535, 0.1889, 0.3305, 0.1889, 0.3305, 0.1889, 0.3305, 0.1889, 0.3305, 0.1889, 0.3305, 0.1889, 0.3305, 0.1889, 0.3305, 0.1889, 0.3305, 0.1889, 0.3305, 0.1889, 0.3305, 0.1889, 0.3305, 0.1889, 0.3305, 0.1889, 0.3305, 0.1889, 0.3305, 0.1889, 0.3305, 0.1889, 0.3305, 0.1889, 0.3305, 0.1889, 0.3305, 0.1889, 0.3305, 0.1889, 0.3305, 0.1889, 0.3305, 0.1889, 0.3305, 0.1889, 0.3305, 0.1889, 0.3305, 0.1889, 0.3305, 0.1889, 0.3305, 0.1889, 0.3305, 0.1889, 0.3305, 0.1889, 0.3305, 0.1889, 0.3305, 0.1889, 0.3305, 0.1889, 0.3305, 0.1889, 0.3305, 0.1889, 0.3305, 0.1889, 0.3305, 0.1889, 0.3305, 0.1889, 0.3305, 0.1889, 0.3305, 0.1889, 0.3305, 0.1889, 0.3305, 0.1889, 0.3305, 0.1889, 0.3305, 0.1889, 0.3305, 0.1889, 0.3305, 0.1471, 0.4464, 0.1471, 0.4464, 0.1471, 0.4464, 0.1471, 0.4464, 0.03798, 0.3535, 0.03798, 0.3535, 0.03798, 0.3535, 0.03798, 0.3535, 0.03798, 0.3535, 0.1471, 0.4464, 0.1471, 0.4464, 0.1471, 0.4464, 0.1471, 0.4464, 0.1471, 0.4464, 0.1471, 0.4464, 0.1471, 0.4464, 0.1471, 0.4464, 0.1471, 0.4464, 0.1471, 0.4464, 0.1471, 0.4464, 0.1471, 0.4464, 0.1471, 0.4464, 0.1471, 0.4464, 0.1471, 0.4464, 0.1471, 0.4464, 0.1471, 0.4464, 0.1471, 0.4464, 0.1471, 0.4464, 0.1471, 0.4464, 0.1471, 0.4464, 0.1471, 0.4464, 0.1471, 0.4464, 0.1471, 0.4464, 0.1471, 0.4464, 0.1471, 0.4464, 0.1471, 0.4464, 0.1471, 0.4464, 0.1471, 0.4464, 0.1471, 0.4464, 0.1471, 0.4464, 0.1471, 0.4464, 0.1471, 0.4464, 0.1471, 0.4464, 0.1471, 0.4464, 0.1471, 0.4464, 0.1471, 0.4464, 0.1471, 0.4464, 0.1471, 0.4464, 0.1471, 0.4464, 0.1471, 0.4464, 0.1471, 0.4464, 0.1471, 0.4464, 0.1471, 0.4464, 0.1025, 0.3036, 0.1025, 0.3036, 0.1025, 0.3036, 0.1025, 0.3036, 0.03798, 0.3535, 0.03798, 0.3535, 0.03798, 0.3535, 0.03798, 0.3535, 0.03798, 0.3535, 0.1025, 0.3036, 0.1025, 0.3036, 0.1025, 0.3036, 0.1025, 0.3036, 0.1025, 0.3036, 0.1025, 0.3036, 0.1025, 0.3036, 0.1025, 0.3036, 0.1025, 0.3036, 0.1025, 0.3036, 0.1025, 0.3036, 0.1025, 0.3036, 0.1025, 0.3036, 0.1025, 0.3036, 0.1025, 0.3036, 0.1025, 0.3036, 0.1025, 0.3036, 0.1025, 0.3036, 0.1025, 0.3036, 0.1025, 0.3036, 0.1025, 0.3036, 0.1025, 0.3036, 0.1025, 0.3036, 0.1025, 0.3036, 0.1025, 0.3036, 0.1025, 0.3036, 0.1025, 0.3036, 0.1025, 0.3036, 0.1025, 0.3036, 0.1025, 0.3036, 0.1025, 0.3036, 0.1025, 0.3036, 0.1025, 0.3036, 0.1025, 0.3036, 0.1025, 0.3036, 0.1025, 0.3036, 0.1025, 0.3036, 0.1025, 0.3036, 0.1025, 0.3036, 0.1025, 0.3036, 0.1025, 0.3036, 0.1025, 0.3036, 0.1025, 0.3036, 0.1025, 0.3036, 0.1025, 0.3036, 0.1025, 0.3036, 0.1025, 0.3036, 0.1025, 0.3036, 0.0626, 0.2555, 0.0626, 0.2555, 0.0626, 0.2555, 0.0626, 0.2555, 0.03798, 0.3535, 0.03798, 0.3535, 0.03798, 0.3535, 0.03798, 0.3535, 0.03798, 0.3535, 0.0626, 0.2555, 0.0626, 0.2555, 0.0626, 0.2555, 0.0626, 0.2555, 0.0626, 0.2555, 0.0626, 0.2555, 0.0626, 0.2555, 0.0626, 0.2555, 0.0626, 0.2555, 0.0626, 0.2555, 0.0626, 0.2555, 0.0626, 0.2555, 0.0626, 0.2555, 0.0626, 0.2555, 0.0626, 0.2555, 0.0626, 0.2555, 0.0626, 0.2555, 0.0626, 0.2555, 0.0626, 0.2555, 0.0626, 0.2555, 0.0626, 0.2555, 0.0626, 0.2555, 0.0626, 0.2555, 0.0626, 0.2555, 0.0626, 0.2555, 0.0626, 0.2555, 0.0626, 0.2555, 0.0626, 0.2555, 0.0626, 0.2555, 0.0626, 0.2555, 0.0626, 0.2555, 0.0626, 0.2555, 0.0626, 0.2555, 0.0626, 0.2555, 0.0626, 0.2555, 0.0626, 0.2555, 0.0626, 0.2555, 0.0626, 0.2555, 0.0626, 0.2555, 0.0626, 0.2555, 0.0626, 0.2555, 0.0626, 0.2555, 0.0626, 0.2555, 0.0626, 0.2555, 0.0626, 0.2555, 0.0626, 0.2555, 0.0626, 0.2555, 0.0626, 0.2555, 0.3398, 0.4472, 0.3398, 0.4472, 0.3398, 0.4472, 0.3398, 0.4472, 0.03798, 0.3535, 0.03798, 0.3535, 0.03798, 0.3535, 0.03798, 0.3535, 0.03798, 0.3535, 0.3398, 0.4472, 0.3398, 0.4472, 0.3398, 0.4472, 0.3398, 0.4472, 0.3398, 0.4472, 0.3398, 0.4472, 0.3398, 0.4472, 0.3398, 0.4472, 0.3398, 0.4472, 0.3398, 0.4472, 0.3398, 0.4472, 0.3398, 0.4472, 0.3398, 0.4472, 0.3398, 0.4472, 0.3398, 0.4472, 0.3398, 0.4472, 0.3398, 0.4472, 0.3398, 0.4472, 0.3398, 0.4472, 0.3398, 0.4472, 0.3398, 0.4472, 0.3398, 0.4472, 0.3398, 0.4472, 0.3398, 0.4472, 0.3398, 0.4472, 0.3398, 0.4472, 0.3398, 0.4472, 0.3398, 0.4472, 0.3398, 0.4472, 0.3398, 0.4472, 0.3398, 0.4472, 0.3398, 0.4472, 0.3398, 0.4472, 0.3398, 0.4472, 0.3398, 0.4472, 0.3398, 0.4472, 0.3398, 0.4472, 0.3398, 0.4472, 0.3398, 0.4472, 0.3398, 0.4472, 0.3398, 0.4472, 0.3398, 0.4472, 0.3398, 0.4472, 0.3398, 0.4472, 0.1889, 0.3305, 0.1889, 0.3305, 0.1889, 0.3305, 0.1889, 0.3305, 0.03798, 0.3535, 0.03798, 0.3535, 0.03798, 0.3535, 0.03798, 0.3535, 0.03798, 0.3535, 0.1889, 0.3305, 0.1889, 0.3305, 0.1889, 0.3305, 0.1889, 0.3305, 0.1889, 0.3305, 0.1889, 0.3305, 0.1889, 0.3305, 0.1889, 0.3305, 0.1889, 0.3305, 0.1889, 0.3305, 0.1889, 0.3305, 0.1889, 0.3305, 0.1889, 0.3305, 0.1889, 0.3305, 0.1889, 0.3305, 0.1889, 0.3305, 0.1889, 0.3305, 0.1889, 0.3305, 0.1889, 0.3305, 0.1889, 0.3305, 0.1889, 0.3305, 0.1889, 0.3305, 0.1889, 0.3305, 0.1889, 0.3305, 0.1889, 0.3305, 0.1889, 0.3305, 0.1889, 0.3305, 0.1889, 0.3305, 0.1889, 0.3305, 0.1889, 0.3305, 0.1889, 0.3305, 0.1889, 0.3305, 0.1889, 0.3305, 0.1889, 0.3305, 0.1889, 0.3305, 0.1889, 0.3305, 0.1889, 0.3305, 0.1889, 0.3305, 0.1889, 0.3305, 0.1889, 0.3305, 0.1889, 0.3305, 0.1889, 0.3305, 0.1889, 0.3305, 0.1889, 0.3305, 0.1471, 0.4464, 0.1471, 0.4464, 0.1471, 0.4464, 0.1471, 0.4464, 0.03798, 0.3535, 0.03798, 0.3535, 0.03798, 0.3535, 0.03798, 0.3535, 0.03798, 0.3535, 0.1471, 0.4464, 0.1471, 0.4464, 0.1471, 0.4464, 0.1471, 0.4464, 0.1471, 0.4464, 0.1471, 0.4464, 0.1471, 0.4464, 0.1471, 0.4464, 0.1471, 0.4464, 0.1471, 0.4464, 0.1471, 0.4464, 0.1471, 0.4464, 0.1471, 0.4464, 0.1471, 0.4464, 0.1471, 0.4464, 0.1471, 0.4464, 0.1471, 0.4464, 0.1471, 0.4464, 0.1471, 0.4464, 0.1471, 0.4464, 0.1471, 0.4464, 0.1471, 0.4464, 0.1471, 0.4464, 0.1471, 0.4464, 0.1471, 0.4464, 0.1471, 0.4464, 0.1471, 0.4464, 0.1471, 0.4464, 0.1471, 0.4464, 0.1471, 0.4464, 0.1471, 0.4464, 0.1471, 0.4464, 0.1471, 0.4464, 0.1471, 0.4464, 0.1471, 0.4464, 0.1471, 0.4464, 0.1471, 0.4464, 0.1471, 0.4464, 0.1471, 0.4464, 0.1471, 0.4464, 0.1471, 0.4464, 0.1471, 0.4464, 0.1471, 0.4464, 0.1471, 0.4464, 0.1471, 0.4464, 0.1471, 0.4464, 0.1471, 0.4464, 0.1471, 0.4464, 0.1025, 0.3036, 0.1025, 0.3036, 0.1025, 0.3036, 0.1025, 0.3036, 0.03798, 0.3535, 0.03798, 0.3535, 0.03798, 0.3535, 0.03798, 0.3535, 0.03798, 0.3535, 0.1025, 0.3036, 0.1025, 0.3036, 0.1025, 0.3036, 0.1025, 0.3036, 0.1025, 0.3036, 0.1025, 0.3036, 0.1025, 0.3036, 0.1025, 0.3036, 0.1025, 0.3036, 0.1025, 0.3036, 0.1025, 0.3036, 0.1025, 0.3036, 0.1025, 0.3036, 0.1025, 0.3036, 0.1025, 0.3036, 0.1025, 0.3036, 0.1025, 0.3036, 0.1025, 0.3036, 0.1025, 0.3036, 0.1025, 0.3036, 0.1025, 0.3036, 0.1025, 0.3036, 0.1025, 0.3036, 0.1025, 0.3036, 0.1025, 0.3036, 0.1025, 0.3036, 0.1025, 0.3036, 0.1025, 0.3036, 0.1025, 0.3036, 0.1025, 0.3036, 0.1025, 0.3036, 0.1025, 0.3036, 0.1025, 0.3036, 0.1025, 0.3036, 0.1025, 0.3036, 0.1025, 0.3036, 0.1025, 0.3036, 0.1025, 0.3036, 0.1025, 0.3036, 0.1025, 0.3036, 0.1025, 0.3036, 0.1025, 0.3036, 0.1025, 0.3036, 0.1025, 0.3036, 0.1471, 0.4464, 0.1471, 0.4464, 0.1471, 0.4464, 0.1471, 0.4464, 0.03798, 0.3535, 0.03798, 0.3535, 0.03798, 0.3535, 0.03798, 0.3535, 0.03798, 0.3535, 0.1471, 0.4464, 0.1471, 0.4464, 0.1471, 0.4464, 0.1471, 0.4464, 0.1471, 0.4464, 0.1471, 0.4464, 0.1471, 0.4464, 0.1471, 0.4464, 0.1471, 0.4464, 0.1471, 0.4464, 0.1471, 0.4464, 0.1471, 0.4464, 0.1471, 0.4464, 0.1471, 0.4464, 0.1471, 0.4464, 0.1471, 0.4464, 0.1471, 0.4464, 0.1471, 0.4464, 0.1471, 0.4464, 0.1471, 0.4464, 0.1471, 0.4464, 0.1471, 0.4464, 0.1471, 0.4464, 0.1471, 0.4464, 0.1471, 0.4464, 0.1471, 0.4464, 0.1471, 0.4464, 0.1471, 0.4464, 0.1471, 0.4464, 0.1471, 0.4464, 0.1471, 0.4464, 0.1471, 0.4464, 0.1471, 0.4464, 0.1471, 0.4464, 0.1471, 0.4464, 0.1471, 0.4464, 0.1471, 0.4464, 0.1471, 0.4464, 0.1471, 0.4464, 0.1471, 0.4464, 0.1471, 0.4464, 0.1471, 0.4464, 0.1471, 0.4464, 0.1471, 0.4464, 0.1471, 0.4464, 0.1471, 0.4464, 0.1471, 0.4464, 0.1471, 0.4464, 0.1025, 0.3036, 0.1025, 0.3036, 0.1025, 0.3036, 0.1025, 0.3036, 0.03798, 0.3535, 0.03798, 0.3535, 0.03798, 0.3535, 0.03798, 0.3535, 0.03798, 0.3535, 0.03798, 0.3535, 0.03798, 0.3535, 0.03798, 0.3535, 0.03798, 0.3535, 0.03798, 0.3535, 0.03798, 0.3535, 0.03798, 0.3535, 0.03798, 0.3535, 0.03798, 0.3535, 0.1025, 0.3036, 0.1025, 0.3036, 0.1025, 0.3036, 0.1025, 0.3036, 0.1025, 0.3036, 0.1025, 0.3036, 0.1025, 0.3036, 0.1025, 0.3036, 0.1025, 0.3036, 0.1025, 0.3036, 0.1025, 0.3036, 0.1025, 0.3036, 0.1025, 0.3036, 0.1025, 0.3036, 0.1025, 0.3036, 0.1025, 0.3036, 0.1025, 0.3036, 0.1025, 0.3036, 0.1025, 0.3036, 0.1025, 0.3036, 0.1025, 0.3036, 0.1025, 0.3036, 0.1025, 0.3036, 0.1025, 0.3036, 0.1025, 0.3036, 0.1025, 0.3036, 0.1025, 0.3036, 0.1025, 0.3036, 0.1025, 0.3036, 0.1025, 0.3036, 0.1025, 0.3036, 0.1025, 0.3036, 0.1025, 0.3036, 0.1025, 0.3036, 0.1025, 0.3036, 0.1025, 0.3036, 0.1025, 0.3036, 0.1025, 0.3036, 0.1025, 0.3036, 0.1025, 0.3036, 0.1025, 0.3036, 0.1025, 0.3036, 0.1025, 0.3036, 0.1025, 0.3036, 0.1025, 0.3036, 0.1025, 0.3036, 0.1025, 0.3036, 0.1025, 0.3036, 0.1025, 0.3036, 0.1025, 0.3036, 0.1025, 0.3036, 0.1025, 0.3036, 0.1025, 0.3036, 0.1025, 0.3036, 0.1025, 0.3036, 0.1025, 0.3036, 0.1025, 0.3036, 0.1025, 0.3036, 0.1025, 0.3036, 0.1025, 0.3036, 0.1025, 0.3036, 0.1025, 0.3036, 0.1025, 0.3036, 0.1025, 0.3036, 0.1025, 0.3036, 0.1025, 0.3036, 0.1025, 0.3036, 0.1025, 0.3036, 0.1025, 0.3036, 0.1025, 0.3036, 0.1025, 0.3036, 0.1025, 0.3036, 0.1025, 0.3036, 0.1025, 0.3036, 0.1025, 0.3036, 0.1025, 0.3036, 0.1025, 0.3036, 0.1025, 0.3036, 0.1025, 0.3036, 0.1025, 0.3036, 0.1025, 0.3036, 0.1025, 0.3036, 0.1025, 0.3036, 0.1025, 0.3036, 0.1025, 0.3036, 0.1025, 0.3036, 0.1025, 0.3036, 0.1025, 0.3036, 0.1025, 0.3036, 0.1025, 0.3036, 0.1025, 0.3036, 0.1025, 0.3036, 0.3398, 0.4472, 0.3398, 0.4472, 0.3398, 0.4472, 0.3398, 0.4472, 0.03798, 0.3535, 0.03798, 0.3535, 0.03798, 0.3535, 0.03798, 0.3535, 0.03798, 0.3535, 0.03798, 0.3535, 0.03798, 0.3535, 0.03798, 0.3535, 0.03798, 0.3535, 0.03798, 0.3535, 0.03798, 0.3535, 0.03798, 0.3535, 0.03798, 0.3535, 0.03798, 0.3535, 0.3398, 0.4472, 0.3398, 0.4472, 0.3398, 0.4472, 0.3398, 0.4472, 0.3398, 0.4472, 0.3398, 0.4472, 0.3398, 0.4472, 0.3398, 0.4472, 0.3398, 0.4472, 0.3398, 0.4472, 0.3398, 0.4472, 0.3398, 0.4472, 0.3398, 0.4472, 0.3398, 0.4472, 0.3398, 0.4472, 0.3398, 0.4472, 0.3398, 0.4472, 0.3398, 0.4472, 0.3398, 0.4472, 0.3398, 0.4472, 0.3398, 0.4472, 0.3398, 0.4472, 0.3398, 0.4472, 0.3398, 0.4472, 0.3398, 0.4472, 0.3398, 0.4472, 0.3398, 0.4472, 0.3398, 0.4472, 0.3398, 0.4472, 0.3398, 0.4472, 0.3398, 0.4472, 0.3398, 0.4472, 0.3398, 0.4472, 0.3398, 0.4472, 0.3398, 0.4472, 0.3398, 0.4472, 0.3398, 0.4472, 0.3398, 0.4472, 0.3398, 0.4472, 0.3398, 0.4472, 0.3398, 0.4472, 0.3398, 0.4472, 0.3398, 0.4472, 0.3398, 0.4472, 0.3398, 0.4472, 0.3398, 0.4472, 0.3398, 0.4472, 0.3398, 0.4472, 0.3398, 0.4472, 0.3398, 0.4472, 0.3398, 0.4472, 0.3398, 0.4472, 0.3398, 0.4472, 0.3398, 0.4472, 0.3398, 0.4472, 0.3398, 0.4472, 0.3398, 0.4472, 0.3398, 0.4472, 0.3398, 0.4472, 0.3398, 0.4472, 0.3398, 0.4472, 0.3398, 0.4472, 0.3398, 0.4472, 0.3398, 0.4472, 0.3398, 0.4472, 0.3398, 0.4472, 0.3398, 0.4472, 0.3398, 0.4472, 0.3398, 0.4472, 0.3398, 0.4472, 0.3398, 0.4472, 0.3398, 0.4472, 0.3398, 0.4472, 0.3398, 0.4472, 0.3398, 0.4472, 0.3398, 0.4472, 0.3398, 0.4472, 0.3398, 0.4472, 0.3398, 0.4472, 0.3398, 0.4472, 0.3398, 0.4472, 0.3398, 0.4472, 0.3398, 0.4472, 0.3398, 0.4472, 0.3398, 0.4472, 0.3398, 0.4472, 0.3398, 0.4472, 0.3398, 0.4472, 0.3398, 0.4472, 0.3398, 0.4472, 0.3398, 0.4472, 0.3398, 0.4472, 0.1025, 0.3036, 0.1025, 0.3036, 0.1025, 0.3036, 0.1025, 0.3036, 0.03798, 0.3535, 0.03798, 0.3535, 0.03798, 0.3535, 0.03798, 0.3535, 0.03798, 0.3535, 0.03798, 0.3535, 0.03798, 0.3535, 0.03798, 0.3535, 0.03798, 0.3535, 0.03798, 0.3535, 0.03798, 0.3535, 0.03798, 0.3535, 0.03798, 0.3535, 0.03798, 0.3535, 0.1025, 0.3036, 0.1025, 0.3036, 0.1025, 0.3036, 0.1025, 0.3036, 0.1025, 0.3036, 0.1025, 0.3036, 0.1025, 0.3036, 0.1025, 0.3036, 0.1025, 0.3036, 0.1025, 0.3036, 0.1025, 0.3036, 0.1025, 0.3036, 0.1025, 0.3036, 0.1025, 0.3036, 0.1025, 0.3036, 0.1025, 0.3036, 0.1025, 0.3036, 0.1025, 0.3036, 0.1025, 0.3036, 0.1025, 0.3036, 0.1025, 0.3036, 0.1025, 0.3036, 0.1025, 0.3036, 0.1025, 0.3036, 0.1025, 0.3036, 0.1025, 0.3036, 0.1025, 0.3036, 0.1025, 0.3036, 0.1025, 0.3036, 0.1025, 0.3036, 0.1025, 0.3036, 0.1025, 0.3036, 0.1025, 0.3036, 0.1025, 0.3036, 0.1025, 0.3036, 0.1025, 0.3036, 0.1025, 0.3036, 0.1025, 0.3036, 0.1025, 0.3036, 0.1025, 0.3036, 0.1025, 0.3036, 0.1025, 0.3036, 0.1025, 0.3036, 0.1025, 0.3036, 0.1025, 0.3036, 0.1025, 0.3036, 0.1025, 0.3036, 0.1025, 0.3036, 0.1025, 0.3036, 0.1025, 0.3036, 0.1025, 0.3036, 0.1025, 0.3036, 0.1025, 0.3036, 0.1025, 0.3036, 0.1025, 0.3036, 0.1025, 0.3036, 0.1025, 0.3036, 0.1025, 0.3036, 0.1025, 0.3036, 0.1025, 0.3036, 0.1025, 0.3036, 0.1025, 0.3036, 0.1025, 0.3036, 0.1025, 0.3036, 0.1025, 0.3036, 0.1025, 0.3036, 0.1025, 0.3036, 0.1025, 0.3036, 0.1025, 0.3036, 0.1025, 0.3036, 0.1025, 0.3036, 0.1025, 0.3036, 0.1025, 0.3036, 0.1025, 0.3036, 0.1025, 0.3036, 0.1025, 0.3036, 0.1025, 0.3036, 0.1025, 0.3036, 0.1025, 0.3036, 0.1025, 0.3036, 0.1025, 0.3036, 0.1025, 0.3036, 0.1025, 0.3036, 0.1025, 0.3036, 0.1025, 0.3036, 0.1025, 0.3036, 0.1025, 0.3036, 0.1025, 0.3036, 0.1025, 0.3036, 0.1025, 0.3036, 0.1025, 0.3036, 0.1025, 0.3036, 0.3398, 0.4472, 0.3398, 0.4472, 0.3398, 0.4472, 0.3398, 0.4472, 0.03798, 0.3535, 0.03798, 0.3535, 0.03798, 0.3535, 0.03798, 0.3535, 0.03798, 0.3535, 0.03798, 0.3535, 0.03798, 0.3535, 0.03798, 0.3535, 0.03798, 0.3535, 0.03798, 0.3535, 0.03798, 0.3535, 0.03798, 0.3535, 0.03798, 0.3535, 0.03798, 0.3535, 0.3398, 0.4472, 0.3398, 0.4472, 0.3398, 0.4472, 0.3398, 0.4472, 0.3398, 0.4472, 0.3398, 0.4472, 0.3398, 0.4472, 0.3398, 0.4472, 0.3398, 0.4472, 0.3398, 0.4472, 0.3398, 0.4472, 0.3398, 0.4472, 0.3398, 0.4472, 0.3398, 0.4472, 0.3398, 0.4472, 0.3398, 0.4472, 0.3398, 0.4472, 0.3398, 0.4472, 0.3398, 0.4472, 0.3398, 0.4472, 0.3398, 0.4472, 0.3398, 0.4472, 0.3398, 0.4472, 0.3398, 0.4472, 0.3398, 0.4472, 0.3398, 0.4472, 0.3398, 0.4472, 0.3398, 0.4472, 0.3398, 0.4472, 0.3398, 0.4472, 0.3398, 0.4472, 0.3398, 0.4472, 0.3398, 0.4472, 0.3398, 0.4472, 0.3398, 0.4472, 0.3398, 0.4472, 0.3398, 0.4472, 0.3398, 0.4472, 0.3398, 0.4472, 0.3398, 0.4472, 0.3398, 0.4472, 0.3398, 0.4472, 0.3398, 0.4472, 0.3398, 0.4472, 0.3398, 0.4472, 0.3398, 0.4472, 0.3398, 0.4472, 0.3398, 0.4472, 0.3398, 0.4472, 0.3398, 0.4472, 0.3398, 0.4472, 0.3398, 0.4472, 0.3398, 0.4472, 0.3398, 0.4472, 0.3398, 0.4472, 0.3398, 0.4472, 0.3398, 0.4472, 0.3398, 0.4472, 0.3398, 0.4472, 0.3398, 0.4472, 0.3398, 0.4472, 0.3398, 0.4472, 0.3398, 0.4472, 0.3398, 0.4472, 0.3398, 0.4472, 0.3398, 0.4472, 0.3398, 0.4472, 0.3398, 0.4472, 0.3398, 0.4472, 0.3398, 0.4472, 0.3398, 0.4472, 0.3398, 0.4472, 0.3398, 0.4472, 0.3398, 0.4472, 0.3398, 0.4472, 0.3398, 0.4472, 0.3398, 0.4472, 0.3398, 0.4472, 0.3398, 0.4472, 0.3398, 0.4472, 0.3398, 0.4472, 0.3398, 0.4472, 0.3398, 0.4472, 0.3398, 0.4472, 0.3398, 0.4472, 0.3398, 0.4472, 0.3398, 0.4472, 0.3398, 0.4472, 0.3398, 0.4472, 0.3398, 0.4472, 0.3398, 0.4472, 0.3398, 0.4472, 0.1025, 0.3036, 0.1025, 0.3036, 0.1025, 0.3036, 0.1025, 0.3036, 0.03798, 0.3535, 0.03798, 0.3535, 0.03798, 0.3535, 0.03798, 0.3535, 0.03798, 0.3535, 0.03798, 0.3535, 0.03798, 0.3535, 0.03798, 0.3535, 0.03798, 0.3535, 0.1025, 0.3036, 0.1025, 0.3036, 0.1025, 0.3036, 0.1025, 0.3036, 0.1025, 0.3036, 0.1025, 0.3036, 0.1025, 0.3036, 0.1025, 0.3036, 0.1025, 0.3036, 0.1025, 0.3036, 0.1025, 0.3036, 0.1025, 0.3036, 0.1025, 0.3036, 0.1025, 0.3036, 0.1025, 0.3036, 0.1025, 0.3036, 0.1025, 0.3036, 0.1025, 0.3036, 0.1025, 0.3036, 0.1025, 0.3036, 0.1025, 0.3036, 0.1025, 0.3036, 0.1025, 0.3036, 0.1025, 0.3036, 0.1025, 0.3036, 0.1025, 0.3036, 0.1025, 0.3036, 0.1025, 0.3036, 0.1025, 0.3036, 0.1025, 0.3036, 0.1025, 0.3036, 0.1025, 0.3036, 0.1025, 0.3036, 0.1025, 0.3036, 0.1025, 0.3036, 0.1025, 0.3036, 0.1025, 0.3036, 0.1025, 0.3036, 0.1025, 0.3036, 0.1025, 0.3036, 0.1025, 0.3036, 0.1025, 0.3036, 0.1025, 0.3036, 0.1025, 0.3036, 0.1025, 0.3036, 0.1025, 0.3036, 0.1025, 0.3036, 0.1025, 0.3036, 0.1025, 0.3036, 0.1025, 0.3036, 0.1025, 0.3036, 0.1025, 0.3036, 0.1025, 0.3036, 0.1025, 0.3036, 0.1025, 0.3036, 0.1025, 0.3036, 0.1025, 0.3036, 0.1025, 0.3036, 0.1025, 0.3036, 0.1025, 0.3036, 0.1471, 0.4464, 0.1471, 0.4464, 0.1471, 0.4464, 0.1471, 0.4464, 0.03798, 0.3535, 0.03798, 0.3535, 0.03798, 0.3535, 0.03798, 0.3535, 0.03798, 0.3535, 0.03798, 0.3535, 0.03798, 0.3535, 0.03798, 0.3535, 0.03798, 0.3535, 0.1471, 0.4464, 0.1471, 0.4464, 0.1471, 0.4464, 0.1471, 0.4464, 0.1471, 0.4464, 0.1471, 0.4464, 0.1471, 0.4464, 0.1471, 0.4464, 0.1471, 0.4464, 0.1471, 0.4464, 0.1471, 0.4464, 0.1471, 0.4464, 0.1471, 0.4464, 0.1471, 0.4464, 0.1471, 0.4464, 0.1471, 0.4464, 0.1471, 0.4464, 0.1471, 0.4464, 0.1471, 0.4464, 0.1471, 0.4464, 0.1471, 0.4464, 0.1471, 0.4464, 0.1471, 0.4464, 0.1471, 0.4464, 0.1471, 0.4464, 0.1471, 0.4464, 0.1471, 0.4464, 0.1471, 0.4464, 0.1471, 0.4464, 0.1471, 0.4464, 0.1471, 0.4464, 0.1471, 0.4464, 0.1471, 0.4464, 0.1471, 0.4464, 0.1471, 0.4464, 0.1471, 0.4464, 0.1471, 0.4464, 0.1471, 0.4464, 0.1471, 0.4464, 0.1471, 0.4464, 0.1471, 0.4464, 0.1471, 0.4464, 0.1471, 0.4464, 0.1471, 0.4464, 0.1471, 0.4464, 0.1471, 0.4464, 0.1471, 0.4464, 0.1471, 0.4464, 0.1471, 0.4464, 0.1471, 0.4464, 0.1471, 0.4464, 0.1471, 0.4464, 0.1471, 0.4464, 0.1471, 0.4464, 0.1471, 0.4464, 0.1471, 0.4464, 0.1471, 0.4464, 0.1471, 0.4464, 0.1471, 0.4464, 0.1471, 0.4464, 0.3398, 0.4472, 0.3398, 0.4472, 0.3398, 0.4472, 0.3398, 0.4472, 0.03798, 0.3535, 0.03798, 0.3535, 0.03798, 0.3535, 0.03798, 0.3535, 0.03798, 0.3535, 0.03798, 0.3535, 0.03798, 0.3535, 0.03798, 0.3535, 0.03798, 0.3535, 0.3398, 0.4472, 0.3398, 0.4472, 0.3398, 0.4472, 0.3398, 0.4472, 0.3398, 0.4472, 0.3398, 0.4472, 0.3398, 0.4472, 0.3398, 0.4472, 0.3398, 0.4472, 0.3398, 0.4472, 0.3398, 0.4472, 0.3398, 0.4472, 0.3398, 0.4472, 0.3398, 0.4472, 0.3398, 0.4472, 0.3398, 0.4472, 0.3398, 0.4472, 0.3398, 0.4472, 0.3398, 0.4472, 0.3398, 0.4472, 0.3398, 0.4472, 0.3398, 0.4472, 0.3398, 0.4472, 0.3398, 0.4472, 0.3398, 0.4472, 0.3398, 0.4472, 0.3398, 0.4472, 0.3398, 0.4472, 0.3398, 0.4472, 0.3398, 0.4472, 0.3398, 0.4472, 0.3398, 0.4472, 0.3398, 0.4472, 0.3398, 0.4472, 0.3398, 0.4472, 0.3398, 0.4472, 0.3398, 0.4472, 0.3398, 0.4472, 0.3398, 0.4472, 0.3398, 0.4472, 0.3398, 0.4472, 0.3398, 0.4472, 0.3398, 0.4472, 0.3398, 0.4472, 0.3398, 0.4472, 0.3398, 0.4472, 0.3398, 0.4472, 0.3398, 0.4472, 0.3398, 0.4472, 0.3398, 0.4472, 0.3398, 0.4472, 0.3398, 0.4472, 0.3398, 0.4472, 0.3398, 0.4472, 0.3398, 0.4472, 0.3398, 0.4472, 0.3398, 0.4472, 0.3398, 0.4472, 0.3398, 0.4472, 0.3398, 0.4472, 0.3398, 0.4472, 0.3398, 0.4472, 0.3398, 0.4472, 0.3398, 0.4472, 0.04854, 0.324, 0.04854, 0.324, 0.04854, 0.324, 0.04854, 0.324, 0.04854, 0.324, 0.04854, 0.324, 0.04854, 0.324, 0.04854, 0.324, 0.1471, 0.4464, 0.1471, 0.4464, 0.1471, 0.4464, 0.1471, 0.4464, 0.1471, 0.4464, 0.1471, 0.4464, 0.1471, 0.4464, 0.1471, 0.4464, 0.0626, 0.2555, 0.0626, 0.2555, 0.0626, 0.2555, 0.0626, 0.2555, 0.0626, 0.2555, 0.0626, 0.2555, 0.0626, 0.2555, 0.0626, 0.2555, 0.04854, 0.324, 0.04854, 0.324, 0.04854, 0.324, 0.04854, 0.324, 0.04854, 0.324, 0.04854, 0.324, 0.04854, 0.324, 0.04854, 0.324, 0.3398, 0.4472, 0.3398, 0.4472, 0.3398, 0.4472, 0.3398, 0.4472, 0.3398, 0.4472, 0.3398, 0.4472, 0.3398, 0.4472, 0.3398, 0.4472, 0.04854, 0.324, 0.04854, 0.324, 0.04854, 0.324, 0.04854, 0.324, 0.04854, 0.324, 0.04854, 0.324, 0.04854, 0.324, 0.04854, 0.324, 0.1471, 0.4464, 0.1471, 0.4464, 0.1471, 0.4464, 0.1471, 0.4464, 0.1471, 0.4464, 0.1471, 0.4464, 0.1471, 0.4464, 0.1471, 0.4464, 0.1018, 0.3258, 0.1018, 0.3258, 0.1018, 0.3258, 0.1018, 0.3258, 0.1018, 0.3258, 0.1018, 0.3258, 0.1018, 0.3258, 0.1018, 0.3258, 0.1025, 0.3036, 0.1025, 0.3036, 0.1025, 0.3036, 0.1025, 0.3036, 0.1025, 0.3036, 0.1025, 0.3036, 0.1025, 0.3036, 0.1025, 0.3036, 0.1018, 0.3258, 0.1018, 0.3258, 0.1018, 0.3258, 0.1018, 0.3258, 0.1018, 0.3258, 0.1018, 0.3258, 0.1018, 0.3258, 0.1018, 0.3258, 0.03861, 0.2993, 0.03861, 0.2993, 0.03861, 0.2993, 0.03861, 0.2993, 0.03861, 0.2993, 0.03861, 0.2993, 0.03861, 0.2993, 0.03861, 0.2993, 0.03861, 0.2993, 0.03861, 0.2993, 0.03861, 0.2993, 0.03861, 0.2993, 0.03861, 0.2993, 0.03861, 0.2993, 0.03861, 0.2993, 0.03861, 0.2993, 0.03861, 0.2993, 0.03861, 0.2993, 0.03861, 0.2993, 0.03861, 0.2993, 0.03861, 0.2993, 0.03861, 0.2993, 0.03861, 0.2993, 0.03861, 0.2993, 0.03861, 0.2993, 0.03861, 0.2993, 0.03861, 0.2993, 0.03861, 0.2993, 0.03861, 0.2993, 0.03861, 0.2993, 0.03861, 0.2993, 0.03861, 0.2993, 0.03861, 0.2993, 0.03861, 0.2993, 0.03861, 0.2993, 0.03861, 0.2993, 0.03861, 0.2993, 0.03861, 0.2993, 0.03861, 0.2993, 0.03861, 0.2993, 0.03861, 0.2993, 0.03861, 0.2993, 0.03861, 0.2993, 0.03861, 0.2993, 0.03861, 0.2993, 0.03861, 0.2993, 0.03861, 0.2993, 0.03861, 0.2993, 0.03861, 0.2993, 0.03861, 0.2993, 0.03861, 0.2993, 0.03861, 0.2993, 0.03861, 0.2993, 0.03861, 0.2993, 0.03861, 0.2993, 0.03861, 0.2993, 0.03861, 0.2993, 0.03861, 0.2993, 0.03861, 0.2993, 0.03861, 0.2993, 0.03861, 0.2993, 0.03861, 0.2993, 0.03861, 0.2993, 0.03861, 0.2993, 0.03861, 0.2993, 0.03861, 0.2993, 0.03861, 0.2993, 0.03861, 0.2993, 0.03861, 0.2993, 0.03861, 0.2993, 0.03861, 0.2993, 0.03861, 0.2993, 0.03861, 0.2993, 0.03861, 0.2993, 0.03861, 0.2993, 0.03861, 0.2993, 0.03861, 0.2993, 0.03861, 0.2993, 0.03861, 0.2993, 0.03861, 0.2993, 0.03861, 0.2993, 0.03861, 0.2993, 0.03861, 0.2993, 0.03861, 0.2993, 0.03861, 0.2993, 0.03861, 0.2993, 0.03861, 0.2993, 0.03861, 0.2993, 0.03861, 0.2993, 0.03861, 0.2993, 0.03861, 0.2993, 0.03861, 0.2993, 0.03861, 0.2993, 0.03861, 0.2993, 0.03861, 0.2993, 0.03861, 0.2993, 0.03861, 0.2993, 0.03861, 0.2993, 0.03861, 0.2993, 0.03861, 0.2993, 0.03861, 0.2993, 0.03861, 0.2993, 0.03861, 0.2993, 0.03861, 0.2993, 0.03861, 0.2993, 0.03861, 0.2993, 0.03861, 0.2993, 0.03861, 0.2993, 0.03861, 0.2993, 0.03861, 0.2993, 0.03861, 0.2993, 0.03861, 0.2993, 0.03861, 0.2993, 0.03861, 0.2993, 0.03861, 0.2993, 0.03861, 0.2993, 0.03861, 0.2993, 0.03861, 0.2993, 0.03861, 0.2993, 0.03861, 0.2993, 0.03861, 0.2993, 0.03861, 0.2993, 0.03861, 0.2993, 0.03861, 0.2993, 0.03861, 0.2993, 0.03861, 0.2993, 0.03861, 0.2993, 0.03861, 0.2993, 0.03861, 0.2993, 0.03861, 0.2993, 0.03861, 0.2993, 0.03861, 0.2993, 0.03861, 0.2993, 0.03861, 0.2993, 0.03861, 0.2993, 0.03861, 0.2993, 0.03861, 0.2993, 0.03861, 0.2993, 0.03861, 0.2993, 0.03861, 0.2993, 0.03861, 0.2993, 0.03861, 0.2993, 0.03861, 0.2993, 0.03861, 0.2993, 0.03861, 0.2993, 0.03861, 0.2993, 0.03861, 0.2993, 0.03861, 0.2993, 0.03861, 0.2993, 0.03861, 0.2993, 0.03861, 0.2993, 0.03861, 0.2993, 0.03861, 0.2993, 0.03861, 0.2993, 0.03861, 0.2993, 0.03861, 0.2993, 0.03861, 0.2993, 0.03861, 0.2993, 0.03861, 0.2993, 0.03861, 0.2993, 0.03861, 0.2993, 0.03861, 0.2993, 0.03861, 0.2993, 0.03861, 0.2993, 0.03861, 0.2993, 0.03861, 0.2993, 0.03861, 0.2993, 0.03861, 0.2993, 0.03861, 0.2993, 0.03861, 0.2993, 0.03861, 0.2993, 0.03861, 0.2993, 0.03861, 0.2993, 0.03861, 0.2993, 0.03861, 0.2993, 0.03861, 0.2993, 0.03861, 0.2993, 0.03861, 0.2993, 0.03861, 0.2993, 0.03861, 0.2993, 0.03861, 0.2993, 0.03861, 0.2993, 0.03861, 0.2993, 0.03861, 0.2993, 0.03861, 0.2993, 0.03861, 0.2993, 0.03861, 0.2993, 0.03861, 0.2993, 0.03861, 0.2993, 0.03861, 0.2993, 0.03861, 0.2993, 0.03861, 0.2993, 0.03861, 0.2993, 0.03861, 0.2993, 0.03861, 0.2993, 0.03861, 0.2993, 0.03861, 0.2993, 0.03861, 0.2993, 0.03861, 0.2993, 0.03861, 0.2993, 0.03861, 0.2993, 0.03861, 0.2993, 0.03861, 0.2993, 0.03861, 0.2993, 0.03861, 0.2993, 0.03861, 0.2993, 0.03861, 0.2993, 0.03861, 0.2993, 0.03861, 0.2993, 0.03861, 0.2993, 0.03861, 0.2993, 0.03861, 0.2993, 0.03861, 0.2993, 0.03861, 0.2993, 0.03861, 0.2993, 0.03861, 0.2993, 0.03861, 0.2993, 0.03861, 0.2993, 0.03861, 0.2993, 0.03861, 0.2993, 0.03861, 0.2993, 0.03861, 0.2993, 0.03861, 0.2993, 0.03861, 0.2993, 0.03861, 0.2993, 0.03861, 0.2993, 0.03861, 0.2993, 0.03861, 0.2993, 0.03861, 0.2993, 0.03861, 0.2993, 0.03861, 0.2993, 0.03861, 0.2993, 0.03861, 0.2993, 0.03861, 0.2993, 0.03861, 0.2993, 0.03861, 0.2993, 0.03861, 0.2993, 0.03861, 0.2993, 0.03861, 0.2993, 0.03861, 0.2993, 0.03861, 0.2993, 0.03861, 0.2993, 0.03861, 0.2993, 0.03861, 0.2993, 0.03861, 0.2993, 0.03861, 0.2993, 0.03861, 0.2993, 0.03861, 0.2993, 0.03861, 0.2993, 0.03861, 0.2993, 0.03861, 0.2993, 0.03861, 0.2993, 0.03861, 0.2993, 0.03861, 0.2993, 0.03861, 0.2993, 0.03861, 0.2993, 0.03861, 0.2993, 0.03861, 0.2993, 0.03861, 0.2993, 0.03861, 0.2993, 0.03861, 0.2993, 0.03861, 0.2993, 0.03861, 0.2993, 0.03861, 0.2993, 0.03861, 0.2993, 0.03861, 0.2993, 0.03861, 0.2993, 0.03861, 0.2993, 0.03861, 0.2993, 0.03861, 0.2993, 0.03861, 0.2993, 0.03861, 0.2993, 0.03861, 0.2993, 0.03861, 0.2993, 0.03861, 0.2993, 0.03861, 0.2993, 0.03861, 0.2993, 0.03861, 0.2993, 0.03861, 0.2993, 0.03861, 0.2993, 0.03861, 0.2993, 0.03861, 0.2993, 0.03861, 0.2993, 0.03861, 0.2993, 0.03861, 0.2993, 0.03861, 0.2993, 0.03861, 0.2993, 0.03861, 0.2993, 0.03861, 0.2993, 0.03861, 0.2993, 0.03861, 0.2993, 0.03861, 0.2993, 0.03861, 0.2993, 0.03861, 0.2993, 0.03861, 0.2993, 0.03861, 0.2993, 0.03861, 0.2993, 0.03861, 0.2993, 0.03861, 0.2993, 0.03861, 0.2993, 0.03861, 0.2993, 0.03861, 0.2993, 0.03861, 0.2993, 0.03861, 0.2993, 0.03861, 0.2993, 0.03861, 0.2993, 0.03861, 0.2993, 0.03861, 0.2993, 0.03861, 0.2993, 0.03861, 0.2993, 0.03861, 0.2993, 0.03861, 0.2993, 0.03861, 0.2993, 0.03861, 0.2993, 0.03861, 0.2993, 0.03861, 0.2993, 0.03861, 0.2993, 0.03861, 0.2993, 0.03861, 0.2993, 0.03861, 0.2993, 0.03861, 0.2993, 0.03861, 0.2993, 0.03861, 0.2993, 0.03861, 0.2993, 0.03861, 0.2993, 0.03861, 0.2993, 0.03861, 0.2993, 0.03861, 0.2993, 0.03861, 0.2993, 0.03861, 0.2993, 0.03861, 0.2993, 0.03861, 0.2993, 0.03861, 0.2993, 0.03861, 0.2993, 0.03861, 0.2993, 0.03861, 0.2993, 0.03861, 0.2993, 0.03861, 0.2993, 0.03861, 0.2993, 0.03861, 0.2993, 0.03861, 0.2993, 0.03861, 0.2993, 0.03861, 0.2993, 0.03861, 0.2993, 0.03861, 0.2993, 0.03861, 0.2993, 0.03861, 0.2993, 0.03861, 0.2993, 0.03861, 0.2993, 0.03861, 0.2993, 0.03861, 0.2993, 0.03861, 0.2993, 0.03861, 0.2993, 0.03861, 0.2993, 0.03861, 0.2993, 0.03861, 0.2993, 0.03861, 0.2993, 0.03861, 0.2993, 0.03861, 0.2993, 0.03861, 0.2993, 0.03861, 0.2993, 0.03861, 0.2993, 0.03861, 0.2993, 0.03861, 0.2993, 0.03861, 0.2993, 0.03861, 0.2993, 0.03861, 0.2993, 0.03861, 0.2993, 0.03861, 0.2993, 0.03861, 0.2993, 0.03861, 0.2993, 0.03861, 0.2993, 0.03861, 0.2993, 0.03861, 0.2993, 0.03861, 0.2993, 0.03861, 0.2993, 0.03861, 0.2993, 0.03861, 0.2993, 0.03861, 0.2993, 0.03861, 0.2993, 0.03861, 0.2993, 0.03861, 0.2993, 0.03861, 0.2993, 0.03861, 0.2993, 0.03861, 0.2993, 0.03861, 0.2993, 0.03861, 0.2993, 0.03861, 0.2993, 0.03861, 0.2993, 0.03861, 0.2993, 0.03861, 0.2993, 0.03861, 0.2993, 0.03861, 0.2993, 0.03861, 0.2993, 0.03861, 0.2993, 0.03861, 0.2993, 0.03861, 0.2993, 0.03861, 0.2993, 0.03861, 0.2993, 0.03861, 0.2993, 0.03861, 0.2993, 0.03861, 0.2993, 0.03861, 0.2993, 0.03861, 0.2993, 0.03861, 0.2993, 0.03861, 0.2993, 0.03861, 0.2993, 0.03861, 0.2993, 0.03861, 0.2993, 0.03861, 0.2993, 0.03861, 0.2993, 0.03861, 0.2993, 0.03861, 0.2993, 0.03861, 0.2993, 0.03861, 0.2993, 0.03861, 0.2993, 0.03861, 0.2993, 0.03861, 0.2993, 0.03861, 0.2993, 0.03861, 0.2993, 0.03861, 0.2993, 0.03861, 0.2993, 0.03861, 0.2993, 0.03861, 0.2993, 0.03861, 0.2993, 0.03861, 0.2993, 0.03861, 0.2993, 0.03861, 0.2993, 0.03861, 0.2993, 0.03861, 0.2993, 0.03861, 0.2993, 0.03861, 0.2993, 0.03861, 0.2993, 0.03861, 0.2993, 0.03861, 0.2993, 0.03861, 0.2993, 0.03861, 0.2993, 0.03861, 0.2993, 0.03861, 0.2993, 0.03861, 0.2993, 0.03861, 0.2993, 0.03861, 0.2993, 0.03861, 0.2993, 0.03861, 0.2993, 0.03861, 0.2993, 0.03861, 0.2993, 0.03861, 0.2993, 0.03861, 0.2993, 0.03861, 0.2993, 0.03861, 0.2993, 0.03861, 0.2993, 0.03861, 0.2993, 0.03861, 0.2993, 0.03861, 0.2993, 0.03861, 0.2993, 0.03861, 0.2993, 0.03861, 0.2993, 0.03861, 0.2993, 0.03861, 0.2993, 0.03861, 0.2993, 0.03861, 0.2993, 0.03861, 0.2993, 0.03861, 0.2993, 0.03861, 0.2993, 0.03861, 0.2993, 0.03861, 0.2993, 0.03861, 0.2993, 0.03861, 0.2993, 0.03861, 0.2993, 0.03861, 0.2993, 0.03861, 0.2993, 0.03861, 0.2993, 0.03861, 0.2993, 0.03861, 0.2993, 0.03861, 0.2993, 0.03861, 0.2993, 0.03861, 0.2993, 0.03861, 0.2993, 0.03861, 0.2993, 0.03861, 0.2993, 0.03861, 0.2993, 0.03861, 0.2993, 0.03861, 0.2993, 0.03861, 0.2993, 0.03861, 0.2993, 0.03861, 0.2993, 0.03861, 0.2993, 0.03861, 0.2993, 0.03861, 0.2993, 0.03861, 0.2993, 0.03861, 0.2993, 0.03861, 0.2993, 0.03861, 0.2993, 0.03861, 0.2993, 0.03861, 0.2993, 0.03861, 0.2993, 0.03861, 0.2993, 0.03861, 0.2993, 0.03861, 0.2993, 0.03861, 0.2993, 0.03861, 0.2993, 0.03861, 0.2993, 0.03861, 0.2993, 0.03861, 0.2993, 0.03861, 0.2993, 0.03861, 0.2993, 0.03861, 0.2993, 0.03861, 0.2993, 0.03861, 0.2993, 0.03861, 0.2993, 0.03861, 0.2993, 0.03861, 0.2993, 0.03861, 0.2993, 0.03861, 0.2993, 0.03861, 0.2993, 0.03861, 0.2993, 0.03861, 0.2993, 0.03861, 0.2993, 0.03861, 0.2993, 0.03861, 0.2993, 0.03861, 0.2993, 0.03861, 0.2993, 0.03861, 0.2993, 0.03861, 0.2993, 0.03861, 0.2993, 0.03861, 0.2993, 0.03861, 0.2993, 0.03861, 0.2993, 0.03861, 0.2993, 0.03861, 0.2993, 0.03861, 0.2993, 0.03861, 0.2993, 0.03861, 0.2993, 0.03861, 0.2993, 0.03861, 0.2993, 0.03861, 0.2993, 0.03861, 0.2993, 0.03861, 0.2993, 0.03861, 0.2993, 0.03861, 0.2993, 0.03861, 0.2993, 0.03861, 0.2993, 0.03861, 0.2993, 0.03861, 0.2993, 0.03861, 0.2993, 0.03861, 0.2993, 0.03861, 0.2993, 0.03861, 0.2993, 0.03861, 0.2993, 0.03861, 0.2993, 0.03861, 0.2993, 0.03861, 0.2993, 0.03861, 0.2993, 0.03861, 0.2993, 0.03861, 0.2993, 0.03861, 0.2993, 0.03861, 0.2993, 0.03861, 0.2993, 0.03861, 0.2993, 0.03861, 0.2993, 0.03861, 0.2993, 0.03861, 0.2993, 0.03861, 0.2993, 0.03861, 0.2993, 0.03861, 0.2993, 0.03861, 0.2993, 0.03861, 0.2993, 0.03861, 0.2993, 0.03861, 0.2993, 0.03861, 0.2993, 0.03861, 0.2993, 0.03861, 0.2993, 0.03861, 0.2993, 0.03861, 0.2993, 0.03861, 0.2993, 0.03861, 0.2993, 0.03861, 0.2993, 0.03861, 0.2993, 0.03861, 0.2993, 0.03861, 0.2993, 0.03861, 0.2993, 0.03861, 0.2993, 0.03861, 0.2993, 0.03861, 0.2993, 0.03861, 0.2993, 0.03861, 0.2993, 0.03861, 0.2993, 0.03861, 0.2993, 0.03861, 0.2993, 0.03861, 0.2993, 0.03861, 0.2993, 0.03861, 0.2993, 0.03861, 0.2993, 0.03861, 0.2993, 0.03861, 0.2993, 0.03861, 0.2993, 0.03861, 0.2993, 0.03861, 0.2993, 0.03861, 0.2993, 0.03861, 0.2993, 0.03861, 0.2993, 0.03861, 0.2993, 0.03861, 0.2993, 0.03861, 0.2993, 0.03861, 0.2993, 0.03861, 0.2993, 0.03861, 0.2993, 0.03861, 0.2993, 0.03861, 0.2993, 0.03861, 0.2993, 0.03861, 0.2993, 0.03861, 0.2993, 0.03861, 0.2993, 0.03861, 0.2993, 0.03861, 0.2993, 0.03861, 0.2993, 0.03861, 0.2993, 0.03861, 0.2993, 0.03861, 0.2993, 0.03861, 0.2993, 0.03861, 0.2993, 0.03861, 0.2993, 0.03861, 0.2993, 0.03861, 0.2993, 0.03861, 0.2993, 0.03861, 0.2993, 0.03861, 0.2993, 0.03861, 0.2993, 0.03861, 0.2993, 0.03861, 0.2993, 0.03861, 0.2993, 0.03861, 0.2993, 0.03861, 0.2993, 0.03861, 0.2993, 0.03861, 0.2993, 0.03861, 0.2993, 0.03861, 0.2993, 0.03861, 0.2993, 0.03861, 0.2993, 0.03861, 0.2993, 0.03861, 0.2993, 0.03861, 0.2993, 0.03861, 0.2993, 0.03861, 0.2993, 0.03861, 0.2993, 0.03861, 0.2993, 0.03861, 0.2993, 0.03861, 0.2993, 0.03861, 0.2993, 0.03861, 0.2993, 0.03861, 0.2993, 0.03861, 0.2993, 0.03861, 0.2993, 0.03861, 0.2993, 0.03861, 0.2993, 0.03861, 0.2993, 0.03861, 0.2993, 0.03861, 0.2993, 0.03861, 0.2993, 0.03861, 0.2993, 0.03861, 0.2993, 0.03861, 0.2993, 0.03861, 0.2993, 0.03861, 0.2993, 0.03861, 0.2993, 0.03861, 0.2993, 0.03861, 0.2993, 0.03861, 0.2993, 0.03861, 0.2993, 0.03861, 0.2993, 0.03861, 0.2993, 0.03861, 0.2993, 0.03861, 0.2993, 0.03861, 0.2993, 0.03861, 0.2993, 0.03861, 0.2993, 0.03861, 0.2993, 0.03861, 0.2993, 0.03861, 0.2993, 0.03861, 0.2993])
me_mesh.materials.append(mat_lambert1)
me_mesh.use_remesh_fix_poles = True
me_mesh.use_remesh_preserve_attributes = False
me_mesh.update()

# ---- objects
ob_sm_prop_bookcase_01 = bpy.data.objects.new('SM_Prop_Bookcase_01', me_mesh)

# ---- transforms, parenting, visibility, modifiers, constraints
ob_sm_prop_bookcase_01.location = (0.0, 0.0, 0.0)
ob_sm_prop_bookcase_01.rotation_euler = (1.571, -0.0, 0.0)
ob_sm_prop_bookcase_01.color = (0.8, 0.8, 0.8, 1.0)
_m = ob_sm_prop_bookcase_01.modifiers.new('Auto Smooth', 'NODES')
_m.node_group = ng_auto_smooth
_gi = [s.identifier for s in ng_auto_smooth.interface.items_tree if s.item_type == 'SOCKET' and s.in_out == 'INPUT']
_m[_gi[1]] = 0.3491  # Angle

# ---- collection membership
col_collection.objects.link(ob_sm_prop_bookcase_01)

# ---- scene / render settings (as saved in the file)
scene.frame_start = 1; scene.frame_end = 250; scene.frame_set(1)
scene.render.engine = 'BLENDER_EEVEE_NEXT'
scene.cycles.use_denoising = False
scene.cycles.samples = 128
scene.cycles.sampling_pattern = 'TABULATED_SOBOL'
scene.cycles.use_adaptive_sampling = False
scene.cycles.use_light_tree = False
scene.view_settings.view_transform = 'Filmic'
bpy.context.view_layer.update()

# ---- added for rendering (the .blend has no active camera and no usable light): camera, sun
cam_auto = bpy.data.cameras.new('AutoCamera')
cam_auto.lens = 50.0
cam_auto.sensor_width = 36.0
cam_auto.clip_end = 1000.0
ob_auto_camera = bpy.data.objects.new('AutoCamera', cam_auto)
scene.collection.objects.link(ob_auto_camera)
ob_auto_camera.location = (1.95505, -2.34606, 2.30857)
ob_auto_camera.rotation_euler = (1.09748, -7.21219e-08, 0.694738)
scene.camera = ob_auto_camera
light_auto_sun = bpy.data.lights.new('AutoSun', 'SUN')
light_auto_sun.energy = 3.0
light_auto_sun.angle = 0.0523599
ob_auto_sun = bpy.data.objects.new('AutoSun', light_auto_sun)
scene.collection.objects.link(ob_auto_sun)
ob_auto_sun.rotation_euler = (0.872665, 0.174533, 0.523599)
bpy.context.view_layer.update()

